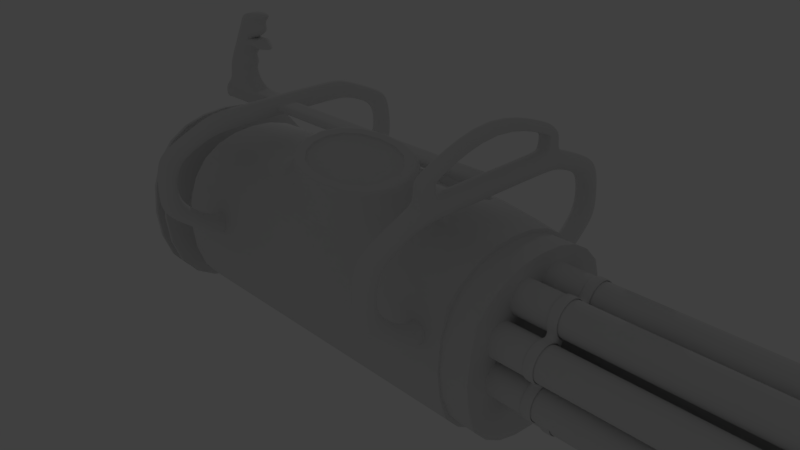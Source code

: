# Source: minigun.blend  (saved by Blender 2.77.0; exported with 4.5.12 LTS)
import bpy
from mathutils import Matrix  # noqa: F401  (used for matrix-valued properties, if any)

bpy.ops.wm.read_factory_settings(use_empty=True)
scene = bpy.context.scene
scene.name = 'Scene'

# ---- collections
col_collection_1 = bpy.data.collections.new('Collection 1'); scene.collection.children.link(col_collection_1)
col_collection_11 = bpy.data.collections.new('Collection 11'); scene.collection.children.link(col_collection_11)
col_collection_11.hide_render = True
col_collection_11.hide_viewport = True

# ---- world
world_world = bpy.data.worlds.new('World'); scene.world = world_world
world_world.color = (0.05088, 0.05088, 0.05088)
world_world.use_sun_shadow = False
world_world.sun_shadow_jitter_overblur = 0.0
world_world.cycles.sampling_method = 'MANUAL'

# ---- cameras
cam_camera = bpy.data.cameras.new('Camera')
cam_camera.clip_end = 100.0
cam_camera.lens = 35.0
cam_camera.sensor_width = 32.0
cam_camera.sensor_height = 18.0
cam_camera.ortho_scale = 7.314
cam_camera.dof.focus_distance = 0.0

# ---- lights
light_lamp = bpy.data.lights.new('Lamp', 'POINT')
light_lamp.transmission_factor = 0.0
light_lamp.cutoff_distance = 30.0
light_lamp.energy = 100.0
light_lamp.shadow_buffer_clip_start = 1.001
light_lamp.shadow_soft_size = 0.1
light_lamp.shadow_maximum_resolution = 0.006
light_lamp.use_absolute_resolution = True

# ---- meshes
me_cylinder_002 = bpy.data.meshes.new('Cylinder.002')
me_cylinder_002.from_pydata([(-0.6099, 0.4725, 8.013), (-0.5264, 0.4558, 8.013), (-0.4556, 0.4085, 8.013), (-0.4083, 0.3377, 8.013), (-0.3917, 0.2542, 8.013), (-0.4083, 0.1707, 8.013), (-0.4556, 0.09988, 8.013), (-0.5264, 0.05257, 8.013), (-0.6099, 0.03595, 8.013), (-0.6934, 0.05257, 8.013), (-0.7642, 0.09988, 8.013), (-0.8116, 0.1707, 8.013), (-0.8282, 0.2542, 8.013), (-0.8116, 0.3377, 8.013), (-0.7642, 0.4085, 8.013), (-0.6934, 0.4558, 8.013), (-0.2386, 0.8149, 8.013), (-0.1551, 0.7983, 8.013), (-0.0843, 0.751, 8.013), (-0.03699, 0.6802, 8.013), (-0.02038, 0.5966, 8.013), (-0.03699, 0.5131, 8.013), (-0.0843, 0.4423, 8.013), (-0.1551, 0.395, 8.013), (-0.2386, 0.3784, 8.013), (-0.3222, 0.395, 8.013), (-0.393, 0.4423, 8.013), (-0.4403, 0.5131, 8.013), (-0.4569, 0.5966, 8.013), (-0.4403, 0.6802, 8.013), (-0.393, 0.751, 8.013), (-0.3222, 0.7983, 8.013), (0.0, 0.8149, 8.013), (0.0, 0.7983, 8.013), (0.0, 0.751, 8.013), (0.0, 0.6802, 8.013), (0.0, 0.5966, 8.013), (0.0, 0.5131, 8.013), (0.0, 0.4423, 8.013), (0.0, 0.395, 8.013), (0.0, 0.3784, 8.013), (-0.3917, 0.0, 8.013), (-0.4083, 0.0, 8.013), (-0.4556, 0.0, 8.013), (-0.5264, 0.0, 8.013), (-0.6099, 0.0, 8.013), (-0.6934, 0.0, 8.013), (-0.7642, 0.0, 8.013), (-0.8116, 0.0, 8.013), (-0.8282, 0.0, 8.013), (0.0, 0.0, 8.013), (-0.9534, 0.254, 8.013), (-0.9337, 0.3533, 8.013), (-0.8774, 0.4375, 8.013), (-0.5264, 0.4558, 8.233), (-0.2526, 0.9206, 8.013), (-0.436, 0.8446, 8.013), (-0.3519, 0.9008, 8.013), (0.0, 0.9206, 8.013), (-0.9534, 0.0, 8.013), (-0.6099, 0.4725, 8.233), (-0.4556, 0.4085, 8.233), (-0.4083, 0.3377, 8.233), (-0.3917, 0.2542, 8.233), (-0.4083, 0.1707, 8.233), (-0.4556, 0.09988, 8.233), (-0.5264, 0.05257, 8.233), (-0.6099, 0.03595, 8.233), (-0.6934, 0.05257, 8.233), (-0.7642, 0.09988, 8.233), (-0.8116, 0.1707, 8.233), (-0.8282, 0.2542, 8.233), (-0.8116, 0.3377, 8.233), (-0.7642, 0.4085, 8.233), (-0.6934, 0.4558, 8.233), (-0.1551, 0.7983, 8.233), (-0.2386, 0.8149, 8.233), (-0.0843, 0.751, 8.233), (-0.03699, 0.6802, 8.233), (-0.02038, 0.5966, 8.233), (-0.03699, 0.5131, 8.233), (-0.0843, 0.4423, 8.233), (-0.1551, 0.395, 8.233), (-0.2386, 0.3784, 8.233), (-0.3222, 0.395, 8.233), (-0.393, 0.4423, 8.233), (-0.4403, 0.5131, 8.233), (-0.4569, 0.5966, 8.233), (-0.4403, 0.6802, 8.233), (-0.393, 0.751, 8.233), (-0.3222, 0.7983, 8.233), (0.0, 0.7983, 8.233), (0.0, 0.8149, 8.233), (0.0, 0.751, 8.233), (0.0, 0.6802, 8.233), (0.0, 0.5966, 8.233), (0.0, 0.5131, 8.233), (0.0, 0.4423, 8.233), (0.0, 0.395, 8.233), (0.0, 0.3784, 8.233), (-0.4083, 0.0, 8.233), (-0.3917, 0.0, 8.233), (-0.4556, 0.0, 8.233), (-0.5264, 0.0, 8.233), (-0.6099, 0.0, 8.233), (-0.6934, 0.0, 8.233), (-0.7642, 0.0, 8.233), (-0.8116, 0.0, 8.233), (-0.8282, 0.0, 8.233), (0.0, 0.0, 8.233), (-0.9337, 0.3533, 8.233), (-0.9534, 0.254, 8.233), (-0.8774, 0.4375, 8.233), (-0.3519, 0.9008, 8.233), (-0.436, 0.8446, 8.233), (-0.2526, 0.9206, 8.233), (0.0, 0.9206, 8.233), (-0.9534, 0.0, 8.233)], [], [(2, 1, 27, 26), (3, 2, 26, 25), (1, 0, 28, 27), (0, 15, 29, 28), (15, 14, 30, 29), (20, 19, 35, 36), (18, 17, 33, 34), (23, 22, 38, 39), (21, 20, 36, 37), (19, 18, 34, 35), (17, 16, 32, 33), (24, 23, 39, 40), (22, 21, 37, 38), (9, 8, 45, 46), (7, 6, 43, 44), (5, 4, 41, 42), (12, 11, 48, 49), (10, 9, 46, 47), (8, 7, 44, 45), (6, 5, 42, 43), (11, 10, 47, 48), (4, 3, 25, 24), (40, 41, 4, 24), (41, 40, 50), (61, 85, 86, 54), (13, 12, 51, 52), (31, 30, 56, 57), (49, 59, 51, 12), (14, 53, 56, 30), (14, 13, 52, 53), (16, 55, 58, 32), (16, 31, 57, 55), (62, 84, 85, 61), (54, 86, 87, 60), (60, 87, 88, 74), (74, 88, 89, 73), (79, 95, 94, 78), (77, 93, 91, 75), (82, 98, 97, 81), (80, 96, 95, 79), (78, 94, 93, 77), (75, 91, 92, 76), (83, 99, 98, 82), (81, 97, 96, 80), (68, 105, 104, 67), (66, 103, 102, 65), (64, 100, 101, 63), (71, 108, 107, 70), (69, 106, 105, 68), (67, 104, 103, 66), (65, 102, 100, 64), (70, 107, 106, 69), (63, 83, 84, 62), (99, 83, 63, 101), (101, 109, 99), (72, 110, 111, 71), (90, 113, 114, 89), (108, 71, 111, 117), (73, 89, 114, 112), (73, 112, 110, 72), (76, 92, 116, 115), (76, 115, 113, 90), (6, 7, 66, 65), (7, 8, 67, 66), (8, 9, 68, 67), (9, 10, 69, 68), (10, 11, 70, 69), (11, 12, 71, 70), (12, 13, 72, 71), (13, 14, 73, 72), (14, 15, 74, 73), (15, 0, 60, 74), (16, 17, 75, 76), (17, 18, 77, 75), (18, 19, 78, 77), (19, 20, 79, 78), (20, 21, 80, 79), (21, 22, 81, 80), (22, 23, 82, 81), (23, 24, 83, 82), (52, 51, 111, 110), (24, 25, 84, 83), (53, 52, 110, 112), (25, 26, 85, 84), (26, 27, 86, 85), (0, 1, 54, 60), (57, 56, 114, 113), (27, 28, 87, 86), (1, 2, 61, 54), (55, 57, 113, 115), (28, 29, 88, 87), (2, 3, 62, 61), (56, 53, 112, 114), (29, 30, 89, 88), (3, 4, 63, 62), (58, 55, 115, 116), (30, 31, 90, 89), (4, 5, 64, 63), (51, 59, 117, 111), (31, 16, 76, 90), (5, 6, 65, 64)])
me_cylinder_002.polygons.foreach_set('use_smooth', [True] * 101)
_k = set([(0, 1), (0, 15), (1, 2), (2, 3), (3, 4), (4, 5), (5, 6), (6, 7), (7, 8), (8, 9), (9, 10), (10, 11), (11, 12), (12, 13), (13, 14), (14, 15), (16, 17), (16, 31), (17, 18), (18, 19), (19, 20), (20, 21), (21, 22), (22, 23), (23, 24), (24, 25), (25, 26), (26, 27), (27, 28), (28, 29), (29, 30), (30, 31), (51, 52), (51, 59), (52, 53), (53, 56), (54, 60), (54, 61), (55, 57), (55, 58), (56, 57), (60, 74), (61, 62), (62, 63), (63, 64), (64, 65), (65, 66), (66, 67), (67, 68), (68, 69), (69, 70), (70, 71), (71, 72), (72, 73), (73, 74), (75, 76), (75, 77), (76, 90), (77, 78), (78, 79), (79, 80), (80, 81), (81, 82), (82, 83), (83, 84), (84, 85), (85, 86), (86, 87), (87, 88), (88, 89), (89, 90), (110, 111), (110, 112), (111, 117), (112, 114), (113, 114), (113, 115), (115, 116)])
me_cylinder_002.attributes.new('sharp_edge', 'BOOLEAN', 'EDGE').data.foreach_set('value', [ (min(e.vertices), max(e.vertices)) in _k for e in me_cylinder_002.edges])
me_cylinder_002.use_remesh_preserve_volume = False
me_cylinder_002.use_remesh_preserve_attributes = False
me_cylinder_002.use_mirror_vertex_groups = False
me_cylinder_002.update()
me_cylinder_001 = bpy.data.meshes.new('Cylinder.001')
me_cylinder_001.from_pydata([(-0.7642, 0.4085, 1.744), (-0.8282, 0.2542, 1.744), (-0.8116, 0.3377, 1.744), (-0.8116, 0.1707, 1.744), (-0.6934, 0.05257, 1.744), (-0.7642, 0.09988, 1.744), (-0.6099, 0.03595, 1.744), (-0.4556, 0.09988, 1.744), (-0.5264, 0.05257, 1.744), (-0.4083, 0.1707, 1.744), (-0.4083, 0.3377, 1.744), (-0.3917, 0.2542, 1.744), (-0.4556, 0.4085, 1.744), (-0.5264, 0.4558, 1.744), (-0.6099, 0.4725, 1.744), (-0.6934, 0.4558, 1.744), (-0.393, 0.751, 1.744), (-0.4569, 0.5966, 1.744), (-0.4403, 0.6802, 1.744), (-0.4403, 0.5131, 1.744), (-0.3222, 0.395, 1.744), (-0.393, 0.4423, 1.744), (-0.2386, 0.3784, 1.744), (-0.0843, 0.4423, 1.744), (-0.1551, 0.395, 1.744), (-0.03699, 0.5131, 1.744), (-0.03699, 0.6802, 1.744), (-0.02038, 0.5966, 1.744), (-0.0843, 0.751, 1.744), (-0.1551, 0.7983, 1.744), (-0.2386, 0.8149, 1.744), (-0.3222, 0.7983, 1.744), (-0.7642, 0.4085, 1.611), (-0.8282, 0.2542, 1.611), (-0.8116, 0.3377, 1.611), (-0.8116, 0.1707, 1.611), (-0.6934, 0.05257, 1.611), (-0.7642, 0.09988, 1.611), (-0.6099, 0.03595, 1.611), (-0.4556, 0.09988, 1.611), (-0.5264, 0.05257, 1.611), (-0.4083, 0.1707, 1.611), (-0.4083, 0.3377, 1.611), (-0.3917, 0.2542, 1.611), (-0.4556, 0.4085, 1.611), (-0.5264, 0.4558, 1.611), (-0.6099, 0.4725, 1.611), (-0.6934, 0.4558, 1.611), (-0.393, 0.751, 1.609), (-0.4569, 0.5966, 1.609), (-0.4403, 0.6802, 1.609), (-0.4403, 0.5131, 1.609), (-0.3222, 0.395, 1.609), (-0.393, 0.4423, 1.609), (-0.2386, 0.3784, 1.609), (-0.0843, 0.4423, 1.609), (-0.1551, 0.395, 1.609), (-0.03699, 0.5131, 1.609), (-0.03699, 0.6802, 1.609), (-0.02038, 0.5966, 1.609), (-0.0843, 0.751, 1.609), (-0.1551, 0.7983, 1.609), (-0.2386, 0.8149, 1.609), (-0.3222, 0.7983, 1.609), (-0.6099, 0.4937, 1.604), (-0.6099, 0.4937, 1.75), (-0.7016, 0.4755, 1.604), (-0.7016, 0.4755, 1.75), (-0.7793, 0.4236, 1.75), (-0.8312, 0.3459, 1.75), (-0.8494, 0.2542, 1.75), (-0.8312, 0.1625, 1.75), (-0.7793, 0.08484, 1.75), (-0.7016, 0.03291, 1.75), (-0.6099, 0.01468, 1.75), (-0.5183, 0.03291, 1.75), (-0.4405, 0.08484, 1.75), (-0.3886, 0.1625, 1.75), (-0.3704, 0.2542, 1.75), (-0.3886, 0.3459, 1.75), (-0.4405, 0.4236, 1.75), (-0.5183, 0.4755, 1.75), (-0.2386, 0.8362, 1.603), (-0.2386, 0.8362, 1.75), (-0.3303, 0.8179, 1.603), (-0.3303, 0.8179, 1.75), (-0.408, 0.766, 1.75), (-0.4599, 0.6883, 1.75), (-0.4782, 0.5966, 1.75), (-0.4599, 0.505, 1.75), (-0.408, 0.4273, 1.75), (-0.3303, 0.3754, 1.75), (-0.2386, 0.3571, 1.75), (-0.147, 0.3754, 1.75), (-0.06926, 0.4273, 1.75), (-0.01734, 0.505, 1.75), (0.0008908, 0.5966, 1.75), (-0.01734, 0.6883, 1.75), (-0.06926, 0.766, 1.75), (-0.147, 0.8179, 1.75), (-0.7793, 0.4236, 1.604), (-0.8494, 0.2542, 1.604), (-0.8312, 0.3459, 1.604), (-0.8312, 0.1625, 1.604), (-0.7016, 0.03291, 1.604), (-0.7793, 0.08484, 1.604), (-0.6099, 0.01468, 1.604), (-0.4405, 0.08484, 1.604), (-0.5183, 0.03291, 1.604), (-0.3886, 0.1625, 1.604), (-0.3886, 0.3459, 1.604), (-0.3704, 0.2542, 1.604), (-0.4405, 0.4236, 1.604), (-0.5183, 0.4755, 1.604), (-0.408, 0.766, 1.603), (-0.4782, 0.5966, 1.603), (-0.4599, 0.6883, 1.603), (-0.4599, 0.505, 1.603), (-0.3303, 0.3754, 1.603), (-0.408, 0.4273, 1.603), (-0.2386, 0.3571, 1.603), (-0.06926, 0.4273, 1.603), (-0.147, 0.3754, 1.603), (-0.01734, 0.505, 1.603), (-0.01734, 0.6883, 1.603), (0.0008908, 0.5966, 1.603), (-0.06926, 0.766, 1.603), (-0.147, 0.8179, 1.603), (-0.393, 0.3652, 1.744), (-0.4403, 0.436, 1.744), (-0.4403, 0.436, 1.609), (-0.393, 0.3652, 1.609), (-0.6099, 0.0, 1.75), (-0.7016, 0.0, 1.75), (-0.5183, 0.0, 1.75), (-0.7016, 0.0, 1.604), (-0.6099, 0.0, 1.604), (-0.5183, 0.0, 1.604), (0.0, 0.5966, 1.75), (0.0, 0.505, 1.75), (0.0, 0.6883, 1.75), (0.0, 0.505, 1.603), (0.0, 0.6883, 1.603), (0.0, 0.5966, 1.603), (-0.7642, 0.4085, 5.109), (-0.8282, 0.2542, 5.109), (-0.8116, 0.3377, 5.109), (-0.8116, 0.1707, 5.109), (-0.6934, 0.05257, 5.109), (-0.7642, 0.09988, 5.109), (-0.6099, 0.03595, 5.109), (-0.4556, 0.09988, 5.109), (-0.5264, 0.05257, 5.109), (-0.4083, 0.1707, 5.109), (-0.4083, 0.3377, 5.109), (-0.3917, 0.2542, 5.109), (-0.4556, 0.4085, 5.109), (-0.5264, 0.4558, 5.109), (-0.6099, 0.4725, 5.109), (-0.6934, 0.4558, 5.109), (-0.393, 0.751, 5.109), (-0.4569, 0.5966, 5.109), (-0.4403, 0.6802, 5.109), (-0.4403, 0.5131, 5.109), (-0.3222, 0.395, 5.109), (-0.393, 0.4423, 5.109), (-0.2386, 0.3784, 5.109), (-0.0843, 0.4423, 5.109), (-0.1551, 0.395, 5.109), (-0.03699, 0.5131, 5.109), (-0.03699, 0.6802, 5.109), (-0.02038, 0.5966, 5.109), (-0.0843, 0.751, 5.109), (-0.1551, 0.7983, 5.109), (-0.2386, 0.8149, 5.109), (-0.3222, 0.7983, 5.109), (-0.7642, 0.4085, 4.976), (-0.8282, 0.2542, 4.976), (-0.8116, 0.3377, 4.976), (-0.8116, 0.1707, 4.976), (-0.6934, 0.05257, 4.976), (-0.7642, 0.09988, 4.976), (-0.6099, 0.03595, 4.976), (-0.4556, 0.09988, 4.976), (-0.5264, 0.05257, 4.976), (-0.4083, 0.1707, 4.976), (-0.4083, 0.3377, 4.976), (-0.3917, 0.2542, 4.976), (-0.4556, 0.4085, 4.976), (-0.5264, 0.4558, 4.976), (-0.6099, 0.4725, 4.976), (-0.6934, 0.4558, 4.976), (-0.393, 0.751, 4.975), (-0.4569, 0.5966, 4.975), (-0.4403, 0.6802, 4.975), (-0.4403, 0.5131, 4.975), (-0.3222, 0.395, 4.975), (-0.393, 0.4423, 4.975), (-0.2386, 0.3784, 4.975), (-0.0843, 0.4423, 4.975), (-0.1551, 0.395, 4.975), (-0.03699, 0.5131, 4.975), (-0.03699, 0.6802, 4.975), (-0.02038, 0.5966, 4.975), (-0.0843, 0.751, 4.975), (-0.1551, 0.7983, 4.975), (-0.2386, 0.8149, 4.975), (-0.3222, 0.7983, 4.975), (-0.6099, 0.4937, 4.97), (-0.6099, 0.4937, 5.116), (-0.7016, 0.4755, 4.97), (-0.7016, 0.4755, 5.116), (-0.7793, 0.4236, 5.116), (-0.8312, 0.3459, 5.116), (-0.8494, 0.2542, 5.116), (-0.8312, 0.1625, 5.116), (-0.7793, 0.08484, 5.116), (-0.7016, 0.03291, 5.116), (-0.6099, 0.01468, 5.116), (-0.5183, 0.03291, 5.116), (-0.4405, 0.08484, 5.116), (-0.3886, 0.1625, 5.116), (-0.3704, 0.2542, 5.116), (-0.3886, 0.3459, 5.116), (-0.4405, 0.4236, 5.116), (-0.5183, 0.4755, 5.116), (-0.2386, 0.8362, 4.968), (-0.2386, 0.8362, 5.116), (-0.3303, 0.8179, 4.968), (-0.3303, 0.8179, 5.116), (-0.408, 0.766, 5.116), (-0.4599, 0.6883, 5.116), (-0.4782, 0.5966, 5.116), (-0.4599, 0.505, 5.116), (-0.408, 0.4273, 5.116), (-0.3303, 0.3754, 5.116), (-0.2386, 0.3571, 5.116), (-0.147, 0.3754, 5.116), (-0.06926, 0.4273, 5.116), (-0.01734, 0.505, 5.116), (0.0, 0.5966, 5.116), (-0.01734, 0.6883, 5.116), (-0.06926, 0.766, 5.116), (-0.147, 0.8179, 5.116), (-0.7793, 0.4236, 4.97), (-0.8494, 0.2542, 4.97), (-0.8312, 0.3459, 4.97), (-0.8312, 0.1625, 4.97), (-0.7016, 0.03291, 4.97), (-0.7793, 0.08484, 4.97), (-0.6099, 0.01468, 4.97), (-0.4405, 0.08484, 4.97), (-0.5183, 0.03291, 4.97), (-0.3886, 0.1625, 4.97), (-0.3886, 0.3459, 4.97), (-0.3704, 0.2542, 4.97), (-0.4405, 0.4236, 4.97), (-0.5183, 0.4755, 4.97), (-0.408, 0.766, 4.968), (-0.4782, 0.5966, 4.968), (-0.4599, 0.6883, 4.968), (-0.4599, 0.505, 4.968), (-0.3303, 0.3754, 4.968), (-0.408, 0.4273, 4.968), (-0.2386, 0.3571, 4.968), (-0.06926, 0.4273, 4.968), (-0.147, 0.3754, 4.968), (-0.01734, 0.505, 4.968), (-0.01734, 0.6883, 4.968), (0.0, 0.5966, 4.968), (-0.06926, 0.766, 4.968), (-0.147, 0.8179, 4.968), (-0.393, 0.3652, 5.109), (-0.4403, 0.436, 5.109), (-0.4403, 0.436, 4.975), (-0.393, 0.3652, 4.975), (-0.6099, 0.0, 5.116), (-0.7016, 0.0, 5.116), (-0.5183, 0.0, 5.116), (-0.7016, 0.0, 4.97), (-0.6099, 0.0, 4.97), (-0.5183, 0.0, 4.97), (0.0, 0.5966, 5.116), (0.0, 0.505, 5.116), (0.0, 0.6883, 5.116), (0.0, 0.505, 4.968), (0.0, 0.6883, 4.968), (0.0, 0.5966, 4.968)], [], [(32, 47, 15, 0), (34, 32, 0, 2), (33, 34, 2, 1), (35, 33, 1, 3), (37, 35, 3, 5), (36, 37, 5, 4), (38, 36, 4, 6), (40, 38, 6, 8), (39, 40, 8, 7), (41, 39, 7, 9), (43, 41, 9, 11), (42, 43, 11, 10), (44, 42, 10, 12), (45, 44, 12, 13), (47, 46, 14, 15), (46, 45, 13, 14), (48, 63, 31, 16), (50, 48, 16, 18), (49, 50, 18, 17), (51, 49, 17, 19), (75, 74, 132, 134), (52, 53, 21, 20), (54, 52, 20, 22), (56, 54, 22, 24), (55, 56, 24, 23), (57, 55, 23, 25), (59, 57, 25, 27), (58, 59, 27, 26), (60, 58, 26, 28), (61, 60, 28, 29), (63, 62, 30, 31), (62, 61, 29, 30), (100, 68, 67, 66), (102, 69, 68, 100), (101, 70, 69, 102), (103, 71, 70, 101), (105, 72, 71, 103), (104, 73, 72, 105), (21, 53, 131, 128), (53, 51, 130, 131), (107, 76, 75, 108), (109, 77, 76, 107), (111, 78, 77, 109), (110, 79, 78, 111), (66, 67, 65, 64), (64, 65, 81, 113), (114, 86, 85, 84), (116, 87, 86, 114), (115, 88, 87, 116), (117, 89, 88, 115), (120, 92, 91, 118), (122, 93, 92, 120), (121, 94, 93, 122), (123, 95, 94, 121), (97, 96, 138, 140), (123, 125, 143, 141), (126, 98, 97, 124), (127, 99, 98, 126), (84, 85, 83, 82), (82, 83, 99, 127), (18, 16, 86, 87), (17, 18, 87, 88), (19, 17, 88, 89), (45, 46, 64, 113), (21, 19, 89, 90), (46, 47, 66, 64), (20, 21, 90, 91), (44, 45, 113, 112), (22, 20, 91, 92), (42, 44, 112, 110), (24, 22, 92, 93), (61, 62, 82, 127), (43, 42, 110, 111), (23, 24, 93, 94), (0, 15, 67, 68), (62, 63, 84, 82), (41, 43, 111, 109), (25, 23, 94, 95), (2, 0, 68, 69), (60, 61, 127, 126), (39, 41, 109, 107), (27, 25, 95, 96), (1, 2, 69, 70), (58, 60, 126, 124), (40, 39, 107, 108), (26, 27, 96, 97), (3, 1, 70, 71), (59, 58, 124, 125), (38, 40, 108, 106), (28, 26, 97, 98), (5, 3, 71, 72), (57, 59, 125, 123), (36, 38, 106, 104), (29, 28, 98, 99), (4, 5, 72, 73), (55, 57, 123, 121), (37, 36, 104, 105), (31, 30, 83, 85), (6, 4, 73, 74), (56, 55, 121, 122), (35, 37, 105, 103), (30, 29, 99, 83), (8, 6, 74, 75), (54, 56, 122, 120), (33, 35, 103, 101), (7, 8, 75, 76), (52, 54, 120, 118), (34, 33, 101, 102), (9, 7, 76, 77), (53, 52, 118, 119), (32, 34, 102, 100), (11, 9, 77, 78), (51, 53, 119, 117), (47, 32, 100, 66), (10, 11, 78, 79), (49, 51, 117, 115), (12, 10, 79, 80), (50, 49, 115, 116), (13, 12, 80, 81), (48, 50, 116, 114), (15, 14, 65, 67), (63, 48, 114, 84), (14, 13, 81, 65), (16, 31, 85, 86), (80, 90, 89, 81), (81, 89, 117, 113), (113, 117, 119, 112), (112, 119, 118, 110), (110, 118, 91, 79), (79, 91, 90, 80), (95, 123, 141, 139), (73, 104, 135, 133), (106, 108, 137, 136), (19, 21, 128, 129), (108, 75, 134, 137), (104, 106, 136, 135), (51, 19, 129, 130), (74, 73, 133, 132), (125, 124, 142, 143), (96, 95, 139, 138), (124, 97, 140, 142), (176, 191, 159, 144), (178, 176, 144, 146), (177, 178, 146, 145), (179, 177, 145, 147), (181, 179, 147, 149), (180, 181, 149, 148), (182, 180, 148, 150), (184, 182, 150, 152), (183, 184, 152, 151), (185, 183, 151, 153), (187, 185, 153, 155), (186, 187, 155, 154), (188, 186, 154, 156), (189, 188, 156, 157), (191, 190, 158, 159), (190, 189, 157, 158), (192, 207, 175, 160), (194, 192, 160, 162), (193, 194, 162, 161), (195, 193, 161, 163), (219, 218, 276, 278), (196, 197, 165, 164), (198, 196, 164, 166), (200, 198, 166, 168), (199, 200, 168, 167), (201, 199, 167, 169), (203, 201, 169, 171), (202, 203, 171, 170), (204, 202, 170, 172), (205, 204, 172, 173), (207, 206, 174, 175), (206, 205, 173, 174), (244, 212, 211, 210), (246, 213, 212, 244), (245, 214, 213, 246), (247, 215, 214, 245), (249, 216, 215, 247), (248, 217, 216, 249), (165, 197, 275, 272), (197, 195, 274, 275), (251, 220, 219, 252), (253, 221, 220, 251), (255, 222, 221, 253), (254, 223, 222, 255), (210, 211, 209, 208), (208, 209, 225, 257), (258, 230, 229, 228), (260, 231, 230, 258), (259, 232, 231, 260), (261, 233, 232, 259), (264, 236, 235, 262), (266, 237, 236, 264), (265, 238, 237, 266), (267, 239, 238, 265), (241, 240, 282, 284), (267, 269, 287, 285), (270, 242, 241, 268), (271, 243, 242, 270), (228, 229, 227, 226), (226, 227, 243, 271), (162, 160, 230, 231), (161, 162, 231, 232), (163, 161, 232, 233), (189, 190, 208, 257), (165, 163, 233, 234), (190, 191, 210, 208), (164, 165, 234, 235), (188, 189, 257, 256), (166, 164, 235, 236), (186, 188, 256, 254), (168, 166, 236, 237), (205, 206, 226, 271), (187, 186, 254, 255), (167, 168, 237, 238), (144, 159, 211, 212), (206, 207, 228, 226), (185, 187, 255, 253), (169, 167, 238, 239), (146, 144, 212, 213), (204, 205, 271, 270), (183, 185, 253, 251), (171, 169, 239, 240), (145, 146, 213, 214), (202, 204, 270, 268), (184, 183, 251, 252), (170, 171, 240, 241), (147, 145, 214, 215), (203, 202, 268, 269), (182, 184, 252, 250), (172, 170, 241, 242), (149, 147, 215, 216), (201, 203, 269, 267), (180, 182, 250, 248), (173, 172, 242, 243), (148, 149, 216, 217), (199, 201, 267, 265), (181, 180, 248, 249), (175, 174, 227, 229), (150, 148, 217, 218), (200, 199, 265, 266), (179, 181, 249, 247), (174, 173, 243, 227), (152, 150, 218, 219), (198, 200, 266, 264), (177, 179, 247, 245), (151, 152, 219, 220), (196, 198, 264, 262), (178, 177, 245, 246), (153, 151, 220, 221), (197, 196, 262, 263), (176, 178, 246, 244), (155, 153, 221, 222), (195, 197, 263, 261), (191, 176, 244, 210), (154, 155, 222, 223), (193, 195, 261, 259), (156, 154, 223, 224), (194, 193, 259, 260), (157, 156, 224, 225), (192, 194, 260, 258), (159, 158, 209, 211), (207, 192, 258, 228), (158, 157, 225, 209), (160, 175, 229, 230), (224, 234, 233, 225), (225, 233, 261, 257), (257, 261, 263, 256), (256, 263, 262, 254), (254, 262, 235, 223), (223, 235, 234, 224), (239, 267, 285, 283), (217, 248, 279, 277), (250, 252, 281, 280), (163, 165, 272, 273), (252, 219, 278, 281), (248, 250, 280, 279), (195, 163, 273, 274), (218, 217, 277, 276), (269, 268, 286, 287), (240, 239, 283, 282), (268, 241, 284, 286)])
me_cylinder_001.polygons.foreach_set('use_smooth', [True] * 282)
me_cylinder_001.use_remesh_preserve_volume = False
me_cylinder_001.use_remesh_preserve_attributes = False
me_cylinder_001.use_mirror_vertex_groups = False
me_cylinder_001.update()
me_cylinder = bpy.data.meshes.new('Cylinder')
me_cylinder.from_pydata([(-0.6099, 0.2542, 0.2182), (-0.5444, 0.4124, 0.7895), (-0.6099, 0.4725, 0.2182), (-0.7642, 0.4085, 0.2988), (-0.5264, 0.4558, 0.2182), (-0.8116, 0.3377, 0.2988), (-0.4556, 0.4085, 0.2182), (-0.8282, 0.2542, 0.2988), (-0.4083, 0.3377, 0.2182), (-0.8116, 0.1707, 0.2988), (-0.3917, 0.2542, 0.2182), (-0.7642, 0.09988, 0.2988), (-0.4083, 0.1707, 0.2182), (-0.6934, 0.05257, 0.2988), (-0.4556, 0.09988, 0.2182), (-0.6099, 0.03595, 0.2988), (-0.5264, 0.05257, 0.2182), (-0.5264, 0.05257, 0.2988), (-0.6099, 0.03595, 0.2182), (-0.4556, 0.09988, 0.2988), (-0.6934, 0.05257, 0.2182), (-0.4083, 0.1707, 0.2988), (-0.7642, 0.09988, 0.2182), (-0.3917, 0.2542, 0.2988), (-0.8116, 0.1707, 0.2182), (-0.4083, 0.3377, 0.2988), (-0.8282, 0.2542, 0.2182), (-0.4556, 0.4085, 0.2988), (-0.8116, 0.3377, 0.2182), (-0.6934, 0.4558, 0.2988), (-0.7642, 0.4085, 0.2182), (-0.5264, 0.4558, 0.2988), (-0.6934, 0.4558, 0.2182), (-0.6099, 0.4725, 0.2988), (-0.6099, 0.4725, 8.796), (-0.6099, 0.4653, 8.803), (-0.5291, 0.4493, 8.803), (-0.5264, 0.4558, 8.796), (-0.4606, 0.4035, 8.803), (-0.4556, 0.4085, 8.796), (-0.4149, 0.335, 8.803), (-0.4083, 0.3377, 8.796), (-0.3988, 0.2542, 8.803), (-0.3917, 0.2542, 8.796), (-0.4149, 0.1734, 8.803), (-0.4083, 0.1707, 8.796), (-0.4606, 0.1049, 8.803), (-0.4556, 0.09988, 8.796), (-0.5291, 0.05915, 8.803), (-0.5264, 0.05257, 8.796), (-0.6099, 0.04308, 8.803), (-0.6099, 0.03595, 8.796), (-0.6907, 0.05915, 8.803), (-0.6934, 0.05257, 8.796), (-0.7592, 0.1049, 8.803), (-0.7642, 0.09988, 8.796), (-0.805, 0.1734, 8.803), (-0.8116, 0.1707, 8.796), (-0.821, 0.2542, 8.803), (-0.8282, 0.2542, 8.796), (-0.805, 0.335, 8.803), (-0.8116, 0.3377, 8.796), (-0.7592, 0.4035, 8.803), (-0.7642, 0.4085, 8.796), (-0.6907, 0.4493, 8.803), (-0.6934, 0.4558, 8.796), (-0.2386, 0.5966, 0.2182), (-0.6099, 0.4254, 0.7895), (-0.2386, 0.8149, 0.2182), (-0.393, 0.751, 0.2988), (-0.1551, 0.7983, 0.2182), (-0.4403, 0.6802, 0.2988), (-0.0843, 0.751, 0.2182), (-0.4569, 0.5966, 0.2988), (-0.03699, 0.6802, 0.2182), (-0.4403, 0.5131, 0.2988), (-0.02038, 0.5966, 0.2182), (-0.393, 0.4423, 0.2988), (-0.03699, 0.5131, 0.2182), (-0.3222, 0.395, 0.2988), (-0.0843, 0.4423, 0.2182), (-0.2386, 0.3784, 0.2988), (-0.1551, 0.395, 0.2182), (-0.1551, 0.395, 0.2988), (-0.2386, 0.3784, 0.2182), (-0.0843, 0.4423, 0.2988), (-0.3222, 0.395, 0.2182), (-0.03699, 0.5131, 0.2988), (-0.393, 0.4423, 0.2182), (-0.02038, 0.5966, 0.2988), (-0.4403, 0.5131, 0.2182), (-0.03699, 0.6802, 0.2988), (-0.4569, 0.5966, 0.2182), (-0.0843, 0.751, 0.2988), (-0.4403, 0.6802, 0.2182), (-0.3222, 0.7983, 0.2988), (-0.393, 0.751, 0.2182), (-0.1551, 0.7983, 0.2988), (-0.3222, 0.7983, 0.2182), (-0.2386, 0.8149, 0.2988), (-0.2386, 0.8149, 8.796), (-0.2386, 0.8078, 8.803), (-0.1578, 0.7917, 8.803), (-0.1551, 0.7983, 8.796), (-0.08934, 0.7459, 8.803), (-0.0843, 0.751, 8.796), (-0.04358, 0.6774, 8.803), (-0.03699, 0.6802, 8.796), (-0.0275, 0.5966, 8.803), (-0.02038, 0.5966, 8.796), (-0.04358, 0.5159, 8.803), (-0.03699, 0.5131, 8.796), (-0.08934, 0.4474, 8.803), (-0.0843, 0.4423, 8.796), (-0.1578, 0.4016, 8.803), (-0.1551, 0.395, 8.796), (-0.2386, 0.3855, 8.803), (-0.2386, 0.3784, 8.796), (-0.3194, 0.4016, 8.803), (-0.3222, 0.395, 8.796), (-0.3879, 0.4474, 8.803), (-0.393, 0.4423, 8.796), (-0.4337, 0.5159, 8.803), (-0.4403, 0.5131, 8.796), (-0.4498, 0.5966, 8.803), (-0.4569, 0.5966, 8.796), (-0.4337, 0.6774, 8.803), (-0.4403, 0.6802, 8.796), (-0.3879, 0.7459, 8.803), (-0.393, 0.751, 8.796), (-0.3194, 0.7917, 8.803), (-0.3222, 0.7983, 8.796), (-0.7642, 0.4085, 1.744), (-0.8282, 0.2542, 1.744), (-0.8116, 0.3377, 1.744), (-0.8116, 0.1707, 1.744), (-0.6934, 0.05257, 1.744), (-0.7642, 0.09988, 1.744), (-0.6099, 0.03595, 1.744), (-0.4556, 0.09988, 1.744), (-0.5264, 0.05257, 1.744), (-0.4083, 0.1707, 1.744), (-0.4083, 0.3377, 1.744), (-0.3917, 0.2542, 1.744), (-0.4556, 0.4085, 1.744), (-0.5264, 0.4558, 1.744), (-0.6099, 0.4725, 1.744), (-0.6934, 0.4558, 1.744), (-0.393, 0.751, 1.744), (-0.4569, 0.5966, 1.744), (-0.4403, 0.6802, 1.744), (-0.4403, 0.5131, 1.744), (-0.3222, 0.395, 1.744), (-0.393, 0.4423, 1.744), (-0.2386, 0.3784, 1.744), (-0.0843, 0.4423, 1.744), (-0.1551, 0.395, 1.744), (-0.03699, 0.5131, 1.744), (-0.03699, 0.6802, 1.744), (-0.02038, 0.5966, 1.744), (-0.0843, 0.751, 1.744), (-0.1551, 0.7983, 1.744), (-0.2386, 0.8149, 1.744), (-0.3222, 0.7983, 1.744), (-0.7642, 0.4085, 1.611), (-0.8282, 0.2542, 1.611), (-0.8116, 0.3377, 1.611), (-0.8116, 0.1707, 1.611), (-0.6934, 0.05257, 1.611), (-0.7642, 0.09988, 1.611), (-0.6099, 0.03595, 1.611), (-0.4556, 0.09988, 1.611), (-0.5264, 0.05257, 1.611), (-0.4083, 0.1707, 1.611), (-0.4083, 0.3377, 1.611), (-0.3917, 0.2542, 1.611), (-0.4556, 0.4085, 1.611), (-0.5264, 0.4558, 1.611), (-0.6099, 0.4725, 1.611), (-0.6934, 0.4558, 1.611), (-0.393, 0.751, 1.609), (-0.4569, 0.5966, 1.609), (-0.4403, 0.6802, 1.609), (-0.4403, 0.5131, 1.609), (-0.3222, 0.395, 1.609), (-0.393, 0.4423, 1.609), (-0.2386, 0.3784, 1.609), (-0.0843, 0.4423, 1.609), (-0.1551, 0.395, 1.609), (-0.03699, 0.5131, 1.609), (-0.03699, 0.6802, 1.609), (-0.02038, 0.5966, 1.609), (-0.0843, 0.751, 1.609), (-0.1551, 0.7983, 1.609), (-0.2386, 0.8149, 1.609), (-0.3222, 0.7983, 1.609), (-0.6099, 0.4254, 8.803), (-0.5444, 0.4124, 8.803), (-0.4889, 0.3752, 8.803), (-0.4518, 0.3197, 8.803), (-0.4387, 0.2542, 8.803), (-0.4518, 0.1887, 8.803), (-0.4889, 0.1332, 8.803), (-0.5444, 0.09605, 8.803), (-0.6099, 0.08302, 8.803), (-0.6754, 0.09605, 8.803), (-0.731, 0.1332, 8.803), (-0.7681, 0.1887, 8.803), (-0.7811, 0.2542, 8.803), (-0.7681, 0.3197, 8.803), (-0.731, 0.3752, 8.803), (-0.6754, 0.4124, 8.803), (-0.2386, 0.7678, 8.803), (-0.1731, 0.7548, 8.803), (-0.1176, 0.7177, 8.803), (-0.08048, 0.6622, 8.803), (-0.06744, 0.5966, 8.803), (-0.08048, 0.5311, 8.803), (-0.1176, 0.4756, 8.803), (-0.1731, 0.4385, 8.803), (-0.2386, 0.4255, 8.803), (-0.3041, 0.4385, 8.803), (-0.3597, 0.4756, 8.803), (-0.3968, 0.5311, 8.803), (-0.4098, 0.5966, 8.803), (-0.3968, 0.6622, 8.803), (-0.3597, 0.7177, 8.803), (-0.3041, 0.7548, 8.803), (-0.4889, 0.3752, 0.7895), (-0.4518, 0.3197, 0.7895), (-0.4387, 0.2542, 0.7895), (-0.4518, 0.1887, 0.7895), (-0.4889, 0.1332, 0.7895), (-0.5444, 0.09605, 0.7895), (-0.6099, 0.08302, 0.7895), (-0.6754, 0.09605, 0.7895), (-0.731, 0.1332, 0.7895), (-0.7681, 0.1887, 0.7895), (-0.7811, 0.2542, 0.7895), (-0.7681, 0.3197, 0.7895), (-0.731, 0.3752, 0.7895), (-0.6754, 0.4124, 0.7895), (-0.6099, 0.2542, 0.7895), (-0.2386, 0.7678, 0.7895), (-0.1731, 0.7548, 0.7895), (-0.1176, 0.7177, 0.7895), (-0.08048, 0.6622, 0.7895), (-0.06745, 0.5966, 0.7895), (-0.08048, 0.5311, 0.7895), (-0.1176, 0.4756, 0.7895), (-0.1731, 0.4385, 0.7895), (-0.2386, 0.4255, 0.7895), (-0.3041, 0.4385, 0.7895), (-0.3597, 0.4756, 0.7895), (-0.3968, 0.5311, 0.7895), (-0.4098, 0.5966, 0.7895), (-0.3968, 0.6622, 0.7895), (-0.3597, 0.7177, 0.7895), (-0.3041, 0.7548, 0.7895), (-0.2386, 0.5966, 0.7895)], [], [(0, 2, 4), (146, 34, 37, 145), (147, 65, 34, 146), (0, 4, 6), (145, 37, 39, 144), (122, 120, 222, 223), (0, 6, 8), (144, 39, 41, 142), (104, 102, 213, 214), (0, 8, 10), (142, 41, 43, 143), (62, 60, 209, 210), (0, 10, 12), (143, 43, 45, 141), (44, 42, 200, 201), (0, 12, 14), (141, 45, 47, 139), (130, 128, 226, 227), (0, 14, 16), (139, 47, 49, 140), (112, 110, 217, 218), (0, 16, 18), (140, 49, 51, 138), (52, 50, 204, 205), (0, 18, 20), (138, 51, 53, 136), (120, 118, 221, 222), (0, 20, 22), (136, 53, 55, 137), (102, 101, 212, 213), (0, 22, 24), (137, 55, 57, 135), (60, 58, 208, 209), (0, 24, 26), (135, 57, 59, 133), (42, 40, 199, 200), (0, 26, 28), (133, 59, 61, 134), (128, 126, 225, 226), (0, 28, 30), (134, 61, 63, 132), (110, 108, 216, 217), (0, 30, 32), (132, 63, 65, 147), (30, 3, 29, 32), (0, 32, 2), (50, 48, 203, 204), (118, 116, 220, 221), (37, 34, 35, 36), (39, 37, 36, 38), (41, 39, 38, 40), (43, 41, 40, 42), (45, 43, 42, 44), (47, 45, 44, 46), (49, 47, 46, 48), (51, 49, 48, 50), (53, 51, 50, 52), (55, 53, 52, 54), (57, 55, 54, 56), (59, 57, 56, 58), (61, 59, 58, 60), (63, 61, 60, 62), (65, 63, 62, 64), (34, 65, 64, 35), (58, 56, 207, 208), (28, 5, 3, 30), (26, 7, 5, 28), (24, 9, 7, 26), (22, 11, 9, 24), (20, 13, 11, 22), (18, 15, 13, 20), (16, 17, 15, 18), (14, 19, 17, 16), (12, 21, 19, 14), (10, 23, 21, 12), (8, 25, 23, 10), (6, 27, 25, 8), (4, 31, 27, 6), (32, 29, 33, 2), (2, 33, 31, 4), (66, 68, 70), (162, 100, 103, 161), (163, 131, 100, 162), (66, 70, 72), (161, 103, 105, 160), (40, 38, 198, 199), (66, 72, 74), (160, 105, 107, 158), (126, 124, 224, 225), (66, 74, 76), (158, 107, 109, 159), (108, 106, 215, 216), (66, 76, 78), (159, 109, 111, 157), (48, 46, 202, 203), (66, 78, 80), (157, 111, 113, 155), (116, 114, 219, 220), (66, 80, 82), (155, 113, 115, 156), (35, 64, 211, 196), (66, 82, 84), (156, 115, 117, 154), (56, 54, 206, 207), (66, 84, 86), (154, 117, 119, 152), (38, 36, 197, 198), (66, 86, 88), (152, 119, 121, 153), (124, 122, 223, 224), (66, 88, 90), (153, 121, 123, 151), (106, 104, 214, 215), (66, 90, 92), (151, 123, 125, 149), (64, 62, 210, 211), (66, 92, 94), (149, 125, 127, 150), (46, 44, 201, 202), (66, 94, 96), (150, 127, 129, 148), (114, 112, 218, 219), (66, 96, 98), (148, 129, 131, 163), (96, 69, 95, 98), (66, 98, 68), (101, 130, 227, 212), (54, 52, 205, 206), (103, 100, 101, 102), (105, 103, 102, 104), (107, 105, 104, 106), (109, 107, 106, 108), (111, 109, 108, 110), (113, 111, 110, 112), (115, 113, 112, 114), (117, 115, 114, 116), (119, 117, 116, 118), (121, 119, 118, 120), (123, 121, 120, 122), (125, 123, 122, 124), (127, 125, 124, 126), (129, 127, 126, 128), (131, 129, 128, 130), (100, 131, 130, 101), (36, 35, 196, 197), (94, 71, 69, 96), (92, 73, 71, 94), (90, 75, 73, 92), (88, 77, 75, 90), (86, 79, 77, 88), (84, 81, 79, 86), (82, 83, 81, 84), (80, 85, 83, 82), (78, 87, 85, 80), (76, 89, 87, 78), (74, 91, 89, 76), (72, 93, 91, 74), (70, 97, 93, 72), (98, 95, 99, 68), (68, 99, 97, 70), (164, 132, 147, 179), (166, 134, 132, 164), (165, 133, 134, 166), (167, 135, 133, 165), (169, 137, 135, 167), (168, 136, 137, 169), (170, 138, 136, 168), (172, 140, 138, 170), (171, 139, 140, 172), (173, 141, 139, 171), (175, 143, 141, 173), (174, 142, 143, 175), (176, 144, 142, 174), (177, 145, 144, 176), (179, 147, 146, 178), (178, 146, 145, 177), (180, 148, 163, 195), (182, 150, 148, 180), (181, 149, 150, 182), (183, 151, 149, 181), (185, 153, 151, 183), (184, 152, 153, 185), (186, 154, 152, 184), (188, 156, 154, 186), (187, 155, 156, 188), (189, 157, 155, 187), (191, 159, 157, 189), (190, 158, 159, 191), (192, 160, 158, 190), (193, 161, 160, 192), (195, 163, 162, 194), (194, 162, 161, 193), (33, 178, 177, 31), (29, 179, 178, 33), (31, 177, 176, 27), (27, 176, 174, 25), (25, 174, 175, 23), (23, 175, 173, 21), (21, 173, 171, 19), (19, 171, 172, 17), (17, 172, 170, 15), (15, 170, 168, 13), (13, 168, 169, 11), (11, 169, 167, 9), (9, 167, 165, 7), (7, 165, 166, 5), (5, 166, 164, 3), (3, 164, 179, 29), (99, 194, 193, 97), (95, 195, 194, 99), (97, 193, 192, 93), (93, 192, 190, 91), (91, 190, 191, 89), (89, 191, 189, 87), (87, 189, 187, 85), (85, 187, 188, 83), (83, 188, 186, 81), (81, 186, 184, 79), (79, 184, 185, 77), (77, 185, 183, 75), (75, 183, 181, 73), (73, 181, 182, 71), (71, 182, 180, 69), (69, 180, 195, 95), (220, 219, 250, 251), (209, 208, 238, 239), (219, 218, 249, 250), (208, 207, 237, 238), (218, 217, 248, 249), (207, 206, 236, 237), (217, 216, 247, 248), (206, 205, 235, 236), (216, 215, 246, 247), (205, 204, 234, 235), (215, 214, 245, 246), (204, 203, 233, 234), (212, 227, 258, 243), (214, 213, 244, 245), (203, 202, 232, 233), (227, 226, 257, 258), (213, 212, 243, 244), (202, 201, 231, 232), (226, 225, 256, 257), (201, 200, 230, 231), (225, 224, 255, 256), (200, 199, 229, 230), (224, 223, 254, 255), (199, 198, 228, 229), (223, 222, 253, 254), (196, 211, 241, 67), (198, 197, 1, 228), (222, 221, 252, 253), (211, 210, 240, 241), (197, 196, 67, 1), (221, 220, 251, 252), (210, 209, 239, 240), (242, 229, 228), (242, 230, 229), (242, 231, 230), (242, 232, 231), (242, 233, 232), (242, 234, 233), (242, 235, 234), (242, 236, 235), (242, 237, 236), (242, 238, 237), (242, 239, 238), (242, 240, 239), (242, 241, 240), (242, 228, 1), (242, 67, 241), (242, 1, 67), (259, 246, 245), (259, 247, 246), (259, 248, 247), (259, 249, 248), (259, 250, 249), (259, 251, 250), (259, 252, 251), (259, 253, 252), (259, 254, 253), (259, 255, 254), (259, 256, 255), (259, 257, 256), (259, 258, 257), (259, 245, 244), (259, 243, 258), (259, 244, 243)])
me_cylinder.polygons.foreach_set('use_smooth', [True] * 288)
me_cylinder.use_remesh_preserve_volume = False
me_cylinder.use_remesh_preserve_attributes = False
me_cylinder.use_mirror_vertex_groups = False
me_cylinder.update()
me_cylinder_004 = bpy.data.meshes.new('Cylinder.004')
me_cylinder_004.from_pydata([(1.703, 0.07253, -3.8), (1.613, 0.04116, 1.249), (1.613, 0.262, -3.553), (1.613, 0.262, 1.205), (1.768, 0.2311, -3.553), (1.768, 0.2311, 1.205), (1.9, 0.1432, -3.553), (1.9, 0.1432, 1.205), (1.988, 0.01173, -3.553), (1.988, 0.01173, 1.205), (2.019, -0.1434, -3.553), (2.019, -0.1434, 1.205), (1.988, -0.2985, -3.553), (1.988, -0.2985, 1.205), (1.9, -0.43, -3.553), (1.9, -0.43, 1.205), (1.768, -0.5179, -3.553), (1.768, -0.5179, 1.205), (1.613, -0.5488, -3.553), (1.613, -0.5488, 1.205), (1.458, -0.5179, -3.553), (1.458, -0.5179, 1.205), (1.327, -0.43, -3.553), (1.327, -0.43, 1.205), (1.239, -0.2985, -3.553), (1.239, -0.2985, 1.205), (1.208, -0.1434, -3.553), (1.208, -0.1434, 1.205), (1.239, 0.01173, -3.553), (1.239, 0.01173, 1.205), (1.327, 0.1432, -3.553), (1.327, 0.1432, 1.205), (1.458, 0.2311, -3.553), (1.458, 0.2311, 1.205), (1.613, 0.2621, -3.349), (1.613, 0.3055, -3.292), (1.613, 0.3055, 0.944), (1.613, 0.2621, 1.002), (1.785, 0.2714, -3.292), (1.768, 0.2312, -3.349), (1.768, 0.2312, 1.002), (1.785, 0.2714, 0.944), (1.931, 0.174, -3.292), (1.9, 0.1433, -3.349), (1.9, 0.1433, 1.002), (1.931, 0.174, 0.944), (2.028, 0.0284, -3.292), (1.988, 0.01178, -3.349), (1.988, 0.01177, 1.002), (2.028, 0.0284, 0.944), (2.062, -0.1434, -3.292), (2.019, -0.1434, -3.349), (2.019, -0.1434, 1.002), (2.062, -0.1434, 0.944), (2.028, -0.3152, -3.292), (1.988, -0.2986, -3.349), (1.988, -0.2986, 1.002), (2.028, -0.3152, 0.944), (1.931, -0.4608, -3.292), (1.9, -0.4301, -3.349), (1.9, -0.4301, 1.002), (1.931, -0.4608, 0.944), (1.785, -0.5581, -3.292), (1.768, -0.518, -3.349), (1.768, -0.518, 1.002), (1.785, -0.5581, 0.944), (1.613, -0.5923, -3.292), (1.613, -0.5489, -3.349), (1.613, -0.5489, 1.002), (1.613, -0.5923, 0.944), (1.441, -0.5581, -3.292), (1.458, -0.518, -3.349), (1.458, -0.518, 1.002), (1.441, -0.5581, 0.944), (1.296, -0.4608, -3.292), (1.327, -0.4301, -3.349), (1.327, -0.4301, 1.002), (1.296, -0.4608, 0.944), (1.198, -0.3152, -3.292), (1.239, -0.2986, -3.349), (1.239, -0.2986, 1.002), (1.198, -0.3152, 0.944), (1.164, -0.1434, -3.292), (1.208, -0.1434, -3.349), (1.208, -0.1434, 1.002), (1.164, -0.1434, 0.944), (1.198, 0.0284, -3.292), (1.239, 0.01178, -3.349), (1.239, 0.01177, 1.002), (1.198, 0.0284, 0.944), (1.296, 0.174, -3.292), (1.327, 0.1433, -3.349), (1.327, 0.1433, 1.002), (1.296, 0.174, 0.944), (1.441, 0.2714, -3.292), (1.458, 0.2312, -3.349), (1.458, 0.2312, 1.002), (1.441, 0.2714, 0.944), (1.613, 0.04116, 1.389), (1.684, 0.02711, 1.389), (1.744, -0.01289, 1.389), (1.784, -0.07277, 1.389), (1.798, -0.1434, 1.389), (1.784, -0.214, 1.389), (1.744, -0.2739, 1.389), (1.684, -0.3139, 1.389), (1.613, -0.3279, 1.389), (1.543, -0.3139, 1.389), (1.483, -0.2739, 1.389), (1.443, -0.214, 1.389), (1.429, -0.1434, 1.389), (1.443, -0.07277, 1.389), (1.483, -0.01289, 1.389), (1.543, 0.02711, 1.389), (1.684, 0.02711, 1.249), (1.744, -0.01289, 1.249), (1.784, -0.07277, 1.249), (1.798, -0.1434, 1.249), (1.784, -0.214, 1.249), (1.744, -0.2739, 1.249), (1.684, -0.3139, 1.249), (1.613, -0.3279, 1.249), (1.543, -0.3139, 1.249), (1.483, -0.2739, 1.249), (1.443, -0.214, 1.249), (1.429, -0.1434, 1.249), (1.443, -0.07277, 1.249), (1.483, -0.01289, 1.249), (1.543, 0.02711, 1.249), (1.613, -0.1434, 1.249), (1.703, 0.07253, -3.474), (1.613, 0.09032, -3.474), (1.778, 0.02187, -3.474), (1.829, -0.05396, -3.474), (1.847, -0.1434, -3.474), (1.829, -0.2328, -3.474), (1.778, -0.3087, -3.474), (1.703, -0.3593, -3.474), (1.613, -0.3771, -3.474), (1.524, -0.3593, -3.474), (1.448, -0.3087, -3.474), (1.397, -0.2328, -3.474), (1.38, -0.1434, -3.474), (1.397, -0.05396, -3.474), (1.448, 0.02187, -3.474), (1.524, 0.07253, -3.474), (1.669, -0.00948, -3.99), (1.613, 0.09032, -3.8), (1.778, 0.02187, -3.8), (1.829, -0.05396, -3.8), (1.847, -0.1434, -3.8), (1.829, -0.2328, -3.8), (1.778, -0.3087, -3.8), (1.703, -0.3593, -3.8), (1.613, -0.3771, -3.8), (1.524, -0.3593, -3.8), (1.448, -0.3087, -3.8), (1.397, -0.2328, -3.8), (1.38, -0.1434, -3.8), (1.397, -0.05396, -3.8), (1.448, 0.02187, -3.8), (1.524, 0.07253, -3.8), (1.666, -0.01636, -3.867), (1.613, 0.001554, -3.99), (1.716, -0.0409, -3.99), (1.747, -0.08792, -3.99), (1.758, -0.1434, -3.99), (1.747, -0.1989, -3.99), (1.716, -0.2459, -3.99), (1.669, -0.2773, -3.99), (1.613, -0.2883, -3.99), (1.558, -0.2773, -3.99), (1.511, -0.2459, -3.99), (1.479, -0.1989, -3.99), (1.468, -0.1434, -3.99), (1.479, -0.08792, -3.99), (1.511, -0.0409, -3.99), (1.558, -0.00948, -3.99), (1.768, 0.2311, -3.755), (1.613, -0.00589, -3.867), (1.71, -0.04616, -3.867), (1.74, -0.09077, -3.867), (1.751, -0.1434, -3.867), (1.74, -0.196, -3.867), (1.71, -0.2406, -3.867), (1.666, -0.2704, -3.867), (1.613, -0.2809, -3.867), (1.561, -0.2704, -3.867), (1.516, -0.2406, -3.867), (1.486, -0.196, -3.867), (1.476, -0.1434, -3.867), (1.486, -0.09077, -3.867), (1.516, -0.04616, -3.867), (1.561, -0.01636, -3.867), (1.613, -0.1434, -3.867), (1.613, 0.262, -3.755), (1.9, 0.1432, -3.755), (1.988, 0.01173, -3.755), (2.019, -0.1434, -3.755), (1.988, -0.2985, -3.755), (1.9, -0.43, -3.755), (1.768, -0.5179, -3.755), (1.613, -0.5488, -3.755), (1.458, -0.5179, -3.755), (1.327, -0.43, -3.755), (1.239, -0.2985, -3.755), (1.208, -0.1434, -3.755), (1.239, 0.01173, -3.755), (1.327, 0.1432, -3.755), (1.458, 0.2311, -3.755), (1.355, -0.2505, -3.676), (1.72, -0.402, -3.676), (1.872, -0.03629, -3.676), (1.415, 0.05452, -3.676), (1.415, -0.3413, -3.676), (1.811, -0.3413, -3.676), (1.811, 0.05452, -3.676), (1.333, -0.1434, -3.676), (1.355, -0.03629, -3.676), (1.613, -0.4233, -3.676), (1.506, -0.402, -3.676), (1.893, -0.1434, -3.676), (1.872, -0.2505, -3.676), (1.506, 0.1152, -3.676), (1.613, 0.1365, -3.676), (1.72, 0.1152, -3.676), (1.007, 0.1565, -3.292), (1.104, 0.3021, -3.292), (1.104, 0.3021, 0.944), (1.007, 0.1565, 0.944)], [], [(40, 37, 3, 5), (9, 7, 100, 101), (35, 36, 41, 38), (31, 29, 111, 112), (48, 44, 7, 9), (6, 8, 197, 196), (23, 21, 107, 108), (52, 48, 9, 11), (130, 131, 224, 225), (15, 13, 103, 104), (56, 52, 11, 13), (144, 143, 218, 213), (7, 5, 99, 100), (60, 56, 13, 15), (32, 2, 195, 209), (29, 27, 110, 111), (64, 60, 15, 17), (18, 20, 203, 202), (21, 19, 106, 107), (68, 64, 17, 19), (143, 142, 217, 218), (13, 11, 102, 103), (72, 68, 19, 21), (4, 6, 196, 178), (3, 33, 113, 98), (76, 72, 21, 23), (142, 141, 210, 217), (5, 3, 98, 99), (80, 76, 23, 25), (30, 32, 209, 208), (27, 25, 109, 110), (84, 80, 25, 27), (141, 140, 214, 210), (19, 17, 105, 106), (88, 84, 27, 29), (16, 18, 202, 201), (11, 9, 101, 102), (92, 88, 29, 31), (2, 4, 178, 195), (33, 31, 112, 113), (96, 92, 31, 33), (140, 139, 220, 214), (25, 23, 108, 109), (28, 30, 208, 207), (14, 16, 201, 200), (44, 40, 5, 7), (17, 15, 104, 105), (94, 97, 36, 35), (37, 96, 33, 3), (38, 41, 45, 42), (43, 47, 8, 6), (42, 45, 49, 46), (47, 51, 10, 8), (46, 49, 53, 50), (51, 55, 12, 10), (50, 53, 57, 54), (55, 59, 14, 12), (54, 57, 61, 58), (59, 63, 16, 14), (58, 61, 65, 62), (63, 67, 18, 16), (62, 65, 69, 66), (67, 71, 20, 18), (66, 69, 73, 70), (71, 75, 22, 20), (70, 73, 77, 74), (75, 79, 24, 22), (74, 77, 81, 78), (79, 83, 26, 24), (78, 81, 85, 82), (83, 87, 28, 26), (82, 85, 89, 86), (87, 91, 30, 28), (89, 93, 228, 229), (91, 95, 32, 30), (90, 93, 97, 94), (34, 39, 4, 2), (39, 43, 6, 4), (139, 138, 219, 220), (35, 38, 39, 34), (41, 36, 37, 40), (38, 42, 43, 39), (45, 41, 40, 44), (42, 46, 47, 43), (49, 45, 44, 48), (46, 50, 51, 47), (53, 49, 48, 52), (50, 54, 55, 51), (57, 53, 52, 56), (54, 58, 59, 55), (61, 57, 56, 60), (58, 62, 63, 59), (65, 61, 60, 64), (62, 66, 67, 63), (69, 65, 64, 68), (66, 70, 71, 67), (73, 69, 68, 72), (70, 74, 75, 71), (77, 73, 72, 76), (74, 78, 79, 75), (81, 77, 76, 80), (78, 82, 83, 79), (85, 81, 80, 84), (82, 86, 87, 83), (89, 85, 84, 88), (86, 90, 91, 87), (93, 89, 88, 92), (90, 94, 95, 91), (97, 93, 92, 96), (94, 35, 34, 95), (36, 97, 96, 37), (95, 34, 2, 32), (103, 102, 117, 118), (110, 109, 124, 125), (102, 101, 116, 117), (109, 108, 123, 124), (101, 100, 115, 116), (108, 107, 122, 123), (100, 99, 114, 115), (107, 106, 121, 122), (98, 113, 128, 1), (99, 98, 1, 114), (106, 105, 120, 121), (113, 112, 127, 128), (105, 104, 119, 120), (112, 111, 126, 127), (104, 103, 118, 119), (111, 110, 125, 126), (129, 1, 128), (129, 115, 114), (129, 116, 115), (129, 117, 116), (129, 118, 117), (129, 119, 118), (129, 120, 119), (129, 121, 120), (129, 122, 121), (129, 123, 122), (129, 124, 123), (129, 125, 124), (129, 126, 125), (129, 127, 126), (129, 128, 127), (129, 114, 1), (139, 140, 156, 155), (130, 132, 148, 0), (138, 139, 155, 154), (145, 131, 147, 161), (131, 130, 0, 147), (137, 138, 154, 153), (144, 145, 161, 160), (136, 137, 153, 152), (143, 144, 160, 159), (135, 136, 152, 151), (142, 143, 159, 158), (134, 135, 151, 150), (141, 142, 158, 157), (133, 134, 150, 149), (140, 141, 157, 156), (132, 133, 149, 148), (160, 161, 177, 176), (152, 153, 169, 168), (159, 160, 176, 175), (151, 152, 168, 167), (158, 159, 175, 174), (150, 151, 167, 166), (157, 158, 174, 173), (149, 150, 166, 165), (156, 157, 173, 172), (148, 149, 165, 164), (155, 156, 172, 171), (0, 148, 164, 146), (154, 155, 171, 170), (161, 147, 163, 177), (147, 0, 146, 163), (153, 154, 170, 169), (166, 167, 183, 182), (173, 174, 190, 189), (165, 166, 182, 181), (172, 173, 189, 188), (164, 165, 181, 180), (171, 172, 188, 187), (146, 164, 180, 162), (170, 171, 187, 186), (177, 163, 179, 193), (163, 146, 162, 179), (169, 170, 186, 185), (176, 177, 193, 192), (168, 169, 185, 184), (175, 176, 192, 191), (167, 168, 184, 183), (174, 175, 191, 190), (194, 162, 180), (194, 180, 181), (194, 181, 182), (194, 182, 183), (194, 183, 184), (194, 184, 185), (194, 185, 186), (194, 186, 187), (194, 187, 188), (194, 188, 189), (194, 189, 190), (194, 190, 191), (194, 191, 192), (194, 192, 193), (194, 179, 162), (194, 193, 179), (205, 206, 217, 210), (201, 202, 219, 211), (197, 198, 221, 212), (208, 209, 223, 213), (204, 205, 210, 214), (200, 201, 211, 215), (196, 197, 212, 216), (207, 208, 213, 218), (203, 204, 214, 220), (199, 200, 215, 222), (178, 196, 216, 225), (206, 207, 218, 217), (202, 203, 220, 219), (198, 199, 222, 221), (209, 195, 224, 223), (195, 178, 225, 224), (145, 144, 213, 223), (20, 22, 204, 203), (132, 130, 225, 216), (131, 145, 223, 224), (8, 10, 198, 197), (133, 132, 216, 212), (22, 24, 205, 204), (134, 133, 212, 221), (135, 134, 221, 222), (10, 12, 199, 198), (24, 26, 206, 205), (136, 135, 222, 215), (137, 136, 215, 211), (12, 14, 200, 199), (26, 28, 207, 206), (138, 137, 211, 219), (226, 229, 228, 227), (86, 89, 229, 226), (90, 86, 226, 227), (93, 90, 227, 228)])
me_cylinder_004.polygons.foreach_set('use_smooth', [True] * 244)
_k = set([(0, 147), (0, 148), (1, 114), (1, 128), (2, 4), (2, 32), (3, 5), (3, 33), (4, 6), (5, 7), (6, 8), (7, 9), (8, 10), (9, 11), (10, 12), (11, 13), (12, 14), (13, 15), (14, 16), (15, 17), (16, 18), (17, 19), (18, 20), (19, 21), (20, 22), (21, 23), (22, 24), (23, 25), (24, 26), (25, 27), (26, 28), (27, 29), (28, 30), (29, 31), (30, 32), (31, 33), (34, 39), (34, 95), (35, 38), (35, 94), (36, 41), (36, 97), (37, 40), (37, 96), (38, 42), (39, 43), (40, 44), (41, 45), (42, 46), (43, 47), (44, 48), (45, 49), (46, 50), (47, 51), (48, 52), (49, 53), (50, 54), (51, 55), (52, 56), (53, 57), (54, 58), (55, 59), (56, 60), (57, 61), (58, 62), (59, 63), (60, 64), (61, 65), (62, 66), (63, 67), (64, 68), (65, 69), (66, 70), (67, 71), (68, 72), (69, 73), (70, 74), (71, 75), (72, 76), (73, 77), (74, 78), (75, 79), (76, 80), (77, 81), (78, 82), (79, 83), (80, 84), (81, 85), (82, 86), (83, 87), (84, 88), (85, 89), (86, 90), (87, 91), (88, 92), (89, 93), (90, 94), (91, 95), (92, 96), (93, 97), (98, 99), (98, 113), (99, 100), (100, 101), (101, 102), (102, 103), (103, 104), (104, 105), (105, 106), (106, 107), (107, 108), (108, 109), (109, 110), (110, 111), (111, 112), (112, 113), (114, 115), (115, 116), (116, 117), (117, 118), (118, 119), (119, 120), (120, 121), (121, 122), (122, 123), (123, 124), (124, 125), (125, 126), (126, 127), (127, 128), (130, 131), (130, 132), (131, 145), (132, 133), (133, 134), (134, 135), (135, 136), (136, 137), (137, 138), (138, 139), (139, 140), (140, 141), (141, 142), (142, 143), (143, 144), (144, 145), (146, 163), (146, 164), (147, 161), (148, 149), (149, 150), (150, 151), (151, 152), (152, 153), (153, 154), (154, 155), (155, 156), (156, 157), (157, 158), (158, 159), (159, 160), (160, 161), (162, 179), (162, 180), (163, 177), (164, 165), (165, 166), (166, 167), (167, 168), (168, 169), (169, 170), (170, 171), (171, 172), (172, 173), (173, 174), (174, 175), (175, 176), (176, 177), (178, 195), (178, 196), (179, 193), (180, 181), (181, 182), (182, 183), (183, 184), (184, 185), (185, 186), (186, 187), (187, 188), (188, 189), (189, 190), (190, 191), (191, 192), (192, 193), (195, 209), (196, 197), (197, 198), (198, 199), (199, 200), (200, 201), (201, 202), (202, 203), (203, 204), (204, 205), (205, 206), (206, 207), (207, 208), (208, 209), (210, 214), (210, 217), (211, 215), (211, 219), (212, 216), (212, 221), (213, 218), (213, 223), (214, 220), (215, 222), (216, 225), (217, 218), (219, 220), (221, 222), (223, 224), (224, 225), (226, 227), (226, 229), (227, 228), (228, 229)])
me_cylinder_004.attributes.new('sharp_edge', 'BOOLEAN', 'EDGE').data.foreach_set('value', [ (min(e.vertices), max(e.vertices)) in _k for e in me_cylinder_004.edges])
me_cylinder_004.use_remesh_preserve_volume = False
me_cylinder_004.use_remesh_preserve_attributes = False
me_cylinder_004.use_mirror_vertex_groups = False
me_cylinder_004.update()
me_cylinder_003 = bpy.data.meshes.new('Cylinder.003')
me_cylinder_003.from_pydata([(1.997, 0.0, 0.1917), (1.997, 0.0, 0.3263), (2.049, 0.0, 0.3161), (2.092, 0.0, 0.2869), (2.121, 0.0, 0.2432), (2.132, 0.0, 0.1917), (2.121, 0.0, 0.1402), (2.092, 0.0, 0.09651), (2.049, 0.0, 0.06732), (1.997, 0.0, 0.05707), (1.946, 0.0, 0.06732), (1.902, 0.0, 0.09651), (1.873, 0.0, 0.1402), (1.862, 0.0, 0.1917), (1.873, 0.0, 0.2432), (1.902, 0.0, 0.2869), (1.946, 0.0, 0.3161), (1.997, 0.0, 1.452), (2.049, 0.0, 1.462), (2.092, 0.0, 1.491), (2.121, 0.0, 1.534), (2.132, 0.0, 1.585), (2.121, 0.0, 1.636), (2.092, 0.0, 1.68), (2.049, 0.0, 1.709), (1.997, 0.0, 1.719), (1.946, 0.0, 1.709), (1.902, 0.0, 1.68), (1.862, 0.0, 1.585), (1.902, 0.0, 1.491), (1.946, 0.0, 1.462), (1.997, 1.376, 0.4455), (1.997, 1.054, 0.3263), (1.997, 1.223, 0.3612), (2.049, 1.054, 0.3161), (2.049, 1.377, 0.4348), (2.049, 1.223, 0.3509), (2.092, 1.054, 0.2869), (2.092, 1.377, 0.4045), (2.092, 1.223, 0.3214), (2.121, 1.054, 0.2432), (2.121, 1.378, 0.359), (2.121, 1.223, 0.2771), (2.132, 1.054, 0.1917), (2.132, 1.378, 0.3053), (2.132, 1.223, 0.225), (2.121, 1.054, 0.1402), (2.121, 1.378, 0.252), (2.121, 1.223, 0.1729), (2.092, 1.054, 0.09651), (2.092, 1.378, 0.2071), (2.092, 1.223, 0.1289), (2.049, 1.054, 0.06732), (2.049, 1.379, 0.1773), (2.049, 1.223, 0.09954), (1.997, 1.054, 0.05707), (1.997, 1.379, 0.1669), (1.997, 1.224, 0.08923), (1.946, 1.054, 0.06732), (1.946, 1.379, 0.1773), (1.946, 1.223, 0.09954), (1.902, 1.054, 0.09651), (1.902, 1.378, 0.2071), (1.902, 1.223, 0.1289), (1.873, 1.054, 0.1402), (1.873, 1.378, 0.252), (1.873, 1.223, 0.1729), (1.862, 1.054, 0.1917), (1.862, 1.378, 0.3053), (1.862, 1.223, 0.225), (1.873, 1.054, 0.2432), (1.873, 1.378, 0.359), (1.873, 1.223, 0.2771), (1.902, 1.054, 0.2869), (1.902, 1.377, 0.4045), (1.902, 1.223, 0.3214), (1.946, 1.054, 0.3161), (1.946, 1.377, 0.4348), (1.946, 1.223, 0.3509), (1.997, 1.686, 0.9001), (1.997, 1.562, 0.6004), (1.997, 1.656, 0.7364), (2.049, 1.571, 0.596), (2.049, 1.696, 0.8954), (2.049, 1.665, 0.7317), (2.092, 1.596, 0.5833), (2.092, 1.722, 0.8818), (2.092, 1.691, 0.7184), (2.121, 1.633, 0.564), (2.121, 1.761, 0.8614), (2.121, 1.73, 0.6984), (2.132, 1.677, 0.541), (2.132, 1.807, 0.8372), (2.132, 1.775, 0.6746), (2.121, 1.721, 0.5178), (2.121, 1.853, 0.8131), (2.121, 1.82, 0.6509), (2.092, 1.759, 0.4982), (2.092, 1.892, 0.7927), (2.092, 1.859, 0.6308), (2.049, 1.784, 0.4852), (2.049, 1.918, 0.7791), (2.049, 1.884, 0.6174), (1.997, 1.793, 0.4806), (1.997, 1.927, 0.7744), (1.997, 1.894, 0.6127), (1.946, 1.784, 0.4852), (1.946, 1.918, 0.7791), (1.946, 1.884, 0.6174), (1.902, 1.759, 0.4982), (1.902, 1.892, 0.7927), (1.902, 1.859, 0.6308), (1.873, 1.721, 0.5178), (1.873, 1.853, 0.8131), (1.873, 1.82, 0.6509), (1.862, 1.677, 0.541), (1.862, 1.807, 0.8372), (1.862, 1.775, 0.6746), (1.873, 1.633, 0.564), (1.873, 1.761, 0.8614), (1.873, 1.73, 0.6984), (1.902, 1.596, 0.5833), (1.902, 1.722, 0.8818), (1.902, 1.691, 0.7184), (1.946, 1.571, 0.596), (1.946, 1.696, 0.8954), (1.946, 1.665, 0.7317), (1.997, 1.492, 1.277), (1.997, 1.676, 1.021), (1.997, 1.616, 1.171), (2.049, 1.685, 1.026), (2.049, 1.501, 1.282), (2.049, 1.625, 1.177), (2.092, 1.709, 1.042), (2.092, 1.525, 1.298), (2.092, 1.649, 1.193), (2.121, 1.745, 1.066), (2.121, 1.562, 1.322), (2.121, 1.686, 1.217), (2.132, 1.788, 1.094), (2.132, 1.606, 1.351), (2.132, 1.729, 1.245), (2.121, 1.831, 1.121), (2.121, 1.649, 1.379), (2.121, 1.772, 1.273), (2.092, 1.867, 1.145), (2.092, 1.686, 1.403), (2.092, 1.808, 1.297), (2.049, 1.891, 1.161), (2.049, 1.71, 1.419), (2.049, 1.833, 1.312), (1.997, 1.9, 1.167), (1.997, 1.719, 1.424), (1.997, 1.841, 1.318), (1.946, 1.891, 1.161), (1.946, 1.71, 1.419), (1.946, 1.833, 1.312), (1.902, 1.867, 1.145), (1.902, 1.686, 1.403), (1.902, 1.808, 1.297), (1.873, 1.831, 1.121), (1.873, 1.649, 1.379), (1.873, 1.772, 1.273), (1.862, 1.788, 1.094), (1.862, 1.606, 1.351), (1.862, 1.729, 1.245), (1.873, 1.745, 1.066), (1.873, 1.562, 1.322), (1.873, 1.686, 1.217), (1.902, 1.709, 1.042), (1.902, 1.525, 1.298), (1.902, 1.649, 1.193), (1.946, 1.685, 1.026), (1.946, 1.501, 1.282), (1.946, 1.625, 1.177), (1.997, 0.9093, 1.452), (1.997, 1.257, 1.378), (1.997, 1.086, 1.43), (2.049, 1.256, 1.389), (2.049, 0.908, 1.462), (2.049, 1.084, 1.44), (2.092, 1.252, 1.417), (2.092, 0.9045, 1.491), (2.092, 1.081, 1.469), (2.121, 1.247, 1.46), (2.121, 0.8992, 1.534), (2.121, 1.075, 1.512), (2.132, 1.241, 1.511), (2.132, 0.8929, 1.585), (2.132, 1.069, 1.563), (2.121, 1.235, 1.562), (2.121, 0.8867, 1.636), (2.121, 1.063, 1.615), (2.092, 1.229, 1.605), (2.092, 1.058, 1.658), (2.049, 1.226, 1.634), (2.049, 1.054, 1.687), (1.997, 1.224, 1.644), (1.997, 1.053, 1.697), (1.946, 1.226, 1.634), (1.946, 1.054, 1.687), (1.902, 1.229, 1.605), (1.902, 1.058, 1.658), (1.873, 1.235, 1.562), (1.873, 0.8867, 1.636), (1.873, 1.063, 1.615), (1.862, 1.241, 1.511), (1.862, 0.8929, 1.585), (1.862, 1.069, 1.563), (1.873, 1.247, 1.46), (1.873, 0.8992, 1.534), (1.873, 1.075, 1.512), (1.902, 1.252, 1.417), (1.902, 0.9045, 1.491), (1.902, 1.081, 1.469), (1.946, 1.256, 1.389), (1.946, 0.908, 1.462), (1.946, 1.084, 1.44), (1.997, 0.1454, 1.452), (2.049, 0.1452, 1.462), (1.946, 0.1452, 1.462), (2.092, 0.1448, 1.491), (2.121, 0.1442, 1.534), (2.132, 0.1435, 1.585), (2.121, 0.1428, 1.636), (2.092, 0.1422, 1.68), (2.049, 0.1418, 1.709), (1.997, 0.1417, 1.719), (1.946, 0.1418, 1.709), (1.902, 0.1422, 1.68), (1.902, 0.1448, 1.491), (-1.716, 0.0, 0.1917), (-1.716, 0.0, 0.3263), (-1.665, 0.0, 0.3161), (-1.621, 0.0, 0.2869), (-1.592, 0.0, 0.2432), (-1.581, 0.0, 0.1917), (-1.592, 0.0, 0.1402), (-1.621, 0.0, 0.09651), (-1.665, 0.0, 0.06732), (-1.716, 0.0, 0.05707), (-1.768, 0.0, 0.06732), (-1.811, 0.0, 0.09651), (-1.84, 0.0, 0.1402), (-1.851, 0.0, 0.1917), (-1.84, 0.0, 0.2432), (-1.811, 0.0, 0.2869), (-1.768, 0.0, 0.3161), (-1.716, 0.0, 1.452), (-1.665, 0.0, 1.462), (-1.621, 0.0, 1.491), (-1.581, 0.0, 1.585), (-1.621, 0.0, 1.68), (-1.665, 0.0, 1.709), (-1.716, 0.0, 1.719), (-1.768, 0.0, 1.709), (-1.811, 0.0, 1.68), (-1.811, 0.0, 1.491), (-1.768, 0.0, 1.462), (-1.716, 1.376, 0.4455), (-1.716, 1.054, 0.3263), (-1.716, 1.223, 0.3612), (-1.665, 1.054, 0.3161), (-1.665, 1.377, 0.4348), (-1.665, 1.223, 0.3509), (-1.621, 1.054, 0.2869), (-1.621, 1.377, 0.4045), (-1.621, 1.223, 0.3214), (-1.592, 1.054, 0.2432), (-1.592, 1.378, 0.359), (-1.592, 1.223, 0.2771), (-1.581, 1.054, 0.1917), (-1.581, 1.378, 0.3053), (-1.581, 1.223, 0.225), (-1.592, 1.054, 0.1402), (-1.592, 1.378, 0.252), (-1.592, 1.223, 0.1729), (-1.621, 1.054, 0.09651), (-1.621, 1.378, 0.2071), (-1.621, 1.223, 0.1289), (-1.665, 1.054, 0.06732), (-1.665, 1.379, 0.1773), (-1.665, 1.223, 0.09954), (-1.716, 1.054, 0.05707), (-1.716, 1.379, 0.1669), (-1.716, 1.224, 0.08923), (-1.768, 1.054, 0.06732), (-1.768, 1.379, 0.1773), (-1.768, 1.223, 0.09954), (-1.811, 1.054, 0.09651), (-1.811, 1.378, 0.2071), (-1.811, 1.223, 0.1289), (-1.84, 1.054, 0.1402), (-1.84, 1.378, 0.252), (-1.84, 1.223, 0.1729), (-1.851, 1.054, 0.1917), (-1.851, 1.378, 0.3053), (-1.851, 1.223, 0.225), (-1.84, 1.054, 0.2432), (-1.84, 1.378, 0.359), (-1.84, 1.223, 0.2771), (-1.811, 1.054, 0.2869), (-1.811, 1.377, 0.4045), (-1.811, 1.223, 0.3214), (-1.768, 1.054, 0.3161), (-1.768, 1.377, 0.4348), (-1.768, 1.223, 0.3509), (-1.716, 1.686, 0.9001), (-1.716, 1.562, 0.6004), (-1.716, 1.656, 0.7364), (-1.665, 1.571, 0.596), (-1.665, 1.696, 0.8954), (-1.665, 1.665, 0.7317), (-1.621, 1.596, 0.5833), (-1.621, 1.722, 0.8818), (-1.621, 1.691, 0.7184), (-1.592, 1.633, 0.564), (-1.592, 1.761, 0.8614), (-1.592, 1.73, 0.6984), (-1.581, 1.677, 0.541), (-1.581, 1.807, 0.8372), (-1.581, 1.775, 0.6746), (-1.592, 1.721, 0.5178), (-1.592, 1.853, 0.8131), (-1.592, 1.82, 0.6509), (-1.621, 1.759, 0.4982), (-1.621, 1.892, 0.7927), (-1.621, 1.859, 0.6308), (-1.665, 1.784, 0.4852), (-1.665, 1.918, 0.7791), (-1.665, 1.884, 0.6174), (-1.716, 1.793, 0.4806), (-1.716, 1.927, 0.7744), (-1.716, 1.894, 0.6127), (-1.768, 1.784, 0.4852), (-1.768, 1.918, 0.7791), (-1.768, 1.884, 0.6174), (-1.811, 1.759, 0.4982), (-1.811, 1.892, 0.7927), (-1.811, 1.859, 0.6308), (-1.84, 1.721, 0.5178), (-1.84, 1.853, 0.8131), (-1.84, 1.82, 0.6509), (-1.851, 1.677, 0.541), (-1.851, 1.807, 0.8372), (-1.851, 1.775, 0.6746), (-1.84, 1.633, 0.564), (-1.84, 1.761, 0.8614), (-1.84, 1.73, 0.6984), (-1.811, 1.596, 0.5833), (-1.811, 1.722, 0.8818), (-1.811, 1.691, 0.7184), (-1.768, 1.571, 0.596), (-1.768, 1.696, 0.8954), (-1.768, 1.665, 0.7317), (-1.716, 1.492, 1.277), (-1.716, 1.676, 1.021), (-1.716, 1.616, 1.171), (-1.665, 1.685, 1.026), (-1.665, 1.501, 1.282), (-1.665, 1.625, 1.177), (-1.621, 1.709, 1.042), (-1.621, 1.525, 1.298), (-1.621, 1.649, 1.193), (-1.592, 1.745, 1.066), (-1.592, 1.562, 1.322), (-1.592, 1.686, 1.217), (-1.581, 1.788, 1.094), (-1.581, 1.606, 1.351), (-1.581, 1.729, 1.245), (-1.592, 1.831, 1.121), (-1.592, 1.649, 1.379), (-1.592, 1.772, 1.273), (-1.621, 1.867, 1.145), (-1.621, 1.686, 1.403), (-1.621, 1.808, 1.297), (-1.665, 1.891, 1.161), (-1.665, 1.71, 1.419), (-1.665, 1.833, 1.312), (-1.716, 1.9, 1.167), (-1.716, 1.719, 1.424), (-1.716, 1.841, 1.318), (-1.768, 1.891, 1.161), (-1.768, 1.71, 1.419), (-1.768, 1.833, 1.312), (-1.811, 1.867, 1.145), (-1.811, 1.686, 1.403), (-1.811, 1.808, 1.297), (-1.84, 1.831, 1.121), (-1.84, 1.649, 1.379), (-1.84, 1.772, 1.273), (-1.851, 1.788, 1.094), (-1.851, 1.606, 1.351), (-1.851, 1.729, 1.245), (-1.84, 1.745, 1.066), (-1.84, 1.562, 1.322), (-1.84, 1.686, 1.217), (-1.811, 1.709, 1.042), (-1.811, 1.525, 1.298), (-1.811, 1.649, 1.193), (-1.768, 1.685, 1.026), (-1.768, 1.501, 1.282), (-1.768, 1.625, 1.177), (-1.716, 0.9093, 1.452), (-1.716, 1.257, 1.378), (-1.716, 1.086, 1.43), (-1.665, 1.256, 1.389), (-1.665, 0.908, 1.462), (-1.665, 1.084, 1.44), (-1.621, 1.252, 1.417), (-1.621, 0.9045, 1.491), (-1.621, 1.081, 1.469), (-1.592, 1.247, 1.46), (-1.592, 0.8992, 1.534), (-1.592, 1.075, 1.512), (-1.581, 1.241, 1.511), (-1.581, 0.8929, 1.585), (-1.581, 1.069, 1.563), (-1.592, 1.235, 1.562), (-1.592, 0.8867, 1.636), (-1.592, 1.063, 1.615), (-1.621, 1.229, 1.605), (-1.621, 0.8814, 1.68), (-1.621, 1.058, 1.658), (-1.665, 1.226, 1.634), (-1.665, 0.8778, 1.709), (-1.665, 1.054, 1.687), (-1.716, 1.224, 1.644), (-1.716, 0.8766, 1.719), (-1.716, 1.053, 1.697), (-1.768, 1.226, 1.634), (-1.768, 0.8778, 1.709), (-1.768, 1.054, 1.687), (-1.811, 1.229, 1.605), (-1.811, 0.8814, 1.68), (-1.811, 1.058, 1.658), (-1.84, 1.235, 1.562), (-1.84, 0.8867, 1.636), (-1.84, 1.063, 1.615), (-1.851, 1.241, 1.511), (-1.851, 0.8929, 1.585), (-1.851, 1.069, 1.563), (-1.84, 1.247, 1.46), (-1.84, 0.8992, 1.534), (-1.84, 1.075, 1.512), (-1.811, 1.252, 1.417), (-1.811, 0.9045, 1.491), (-1.811, 1.081, 1.469), (-1.768, 1.256, 1.389), (-1.768, 0.908, 1.462), (-1.768, 1.084, 1.44), (-1.716, 0.1454, 1.452), (-1.665, 0.1452, 1.462), (-1.768, 0.1452, 1.462), (-1.621, 0.1448, 1.491), (-1.621, 0.1422, 1.68), (-1.665, 0.1418, 1.709), (-1.716, 0.1417, 1.719), (-1.768, 0.1418, 1.709), (-1.811, 0.1422, 1.68), (-1.84, 0.1428, 1.636), (-1.851, 0.1435, 1.585), (-1.84, 0.1442, 1.534), (-1.811, 0.1448, 1.491), (1.88, 0.0, 1.648), (1.858, 0.0, 1.636), (1.87, 0.0, 1.622), (1.871, 0.0, 1.64), (1.858, 0.0, 1.534), (1.88, 0.0, 1.523), (1.87, 0.0, 1.549), (1.871, 0.0, 1.531), (1.88, 0.1575, 1.648), (1.858, 0.1428, 1.636), (1.871, 0.1471, 1.64), (1.847, 0.1435, 1.585), (1.862, 0.1593, 1.585), (1.858, 0.1482, 1.585), (1.858, 0.1442, 1.534), (1.88, 0.1602, 1.523), (1.871, 0.1489, 1.531), (-1.599, 0.0, 1.523), (-1.577, 0.0, 1.534), (-1.589, 0.0, 1.549), (-1.59, 0.0, 1.531), (-1.577, 0.0, 1.636), (-1.599, 0.0, 1.648), (-1.589, 0.0, 1.622), (-1.59, 0.0, 1.64), (-1.599, 0.1593, 1.523), (-1.577, 0.1442, 1.534), (-1.59, 0.1487, 1.531), (-1.581, 0.1594, 1.585), (-1.566, 0.1435, 1.585), (-1.577, 0.1482, 1.585), (-1.577, 0.1428, 1.636), (-1.599, 0.1585, 1.648), (-1.59, 0.1474, 1.64), (-2.743, 0.1336, 1.949), (-2.341, 0.0, 1.949), (-2.341, 0.1336, 1.949), (-2.743, 0.0, 1.949), (-1.732, 0.0, 2.755), (-2.294, 0.0, 2.755), (-2.294, 0.1336, 2.755), (-1.893, 0.1336, 2.755), (-2.206, 0.1428, 1.636), (-2.216, 0.1435, 1.585), (-2.177, 0.1448, 1.491), (-2.177, 0.0, 1.491), (-2.206, 0.1442, 1.534), (-2.752, 0.0, 1.491), (-2.752, 0.0, 1.68), (-2.781, 0.0, 1.636), (-2.792, 0.0, 1.585), (-2.781, 0.0, 1.534), (-2.752, 0.1448, 1.491), (-2.781, 0.1442, 1.534), (-2.792, 0.1435, 1.585), (-2.781, 0.1428, 1.636), (-2.752, 0.1422, 1.68), (-2.752, 0.0, 1.491), (-2.752, 0.0, 1.68), (-2.18, 0.1422, 1.684), (-2.172, 0.1422, 1.68), (-2.18, 0.1423, 1.675), (-2.182, 0.1422, 1.68), (-2.172, 0.0, 1.68), (-2.18, 0.0, 1.684), (-2.136, 0.1336, 2.64), (-2.021, 0.1336, 2.524), (-2.264, 0.1336, 2.409), (-2.149, 0.1336, 2.294), (-2.392, 0.1336, 2.179), (-2.277, 0.1336, 2.064), (-1.975, 0.0, 2.64), (-1.86, 0.0, 2.524), (-2.104, 0.0, 2.409), (-1.989, 0.0, 2.294), (-2.232, 0.0, 2.179), (-2.117, 0.0, 2.064), (-2.679, 0.0, 2.064), (-2.615, 0.0, 2.179), (-2.551, 0.0, 2.294), (-2.487, 0.0, 2.409), (-2.423, 0.0, 2.524), (-2.358, 0.0, 2.64), (-2.679, 0.1336, 2.064), (-2.615, 0.1336, 2.179), (-2.551, 0.1336, 2.294), (-2.487, 0.1336, 2.409), (-2.423, 0.1336, 2.524), (-2.358, 0.1336, 2.64), (-2.107, 0.1336, 2.409), (-1.992, 0.1336, 2.294), (-1.947, 0.0, 2.409), (-1.831, 0.0, 2.294), (2.092, 0.9809, 1.92), (2.092, 0.917, 1.967), (2.049, 0.9773, 1.998), (2.049, 0.9134, 2.044), (1.997, 0.9761, 2.008), (1.997, 0.9122, 2.055), (1.946, 0.9773, 1.998), (1.946, 0.9134, 2.044), (1.902, 0.9809, 1.92), (1.902, 0.917, 1.967), (1.997, 1.082, 1.93), (1.946, 1.083, 1.92), (1.902, 1.087, 1.891), (2.049, 1.083, 1.92), (2.092, 1.087, 1.891), (2.049, 0.0, 2.386), (2.092, 0.0, 2.357), (1.997, 0.0, 2.396), (1.946, 0.0, 2.386), (1.902, 0.0, 2.357), (1.997, 0.0, 2.293), (2.092, 0.0, 2.254), (1.902, 0.0, 2.254), (1.946, 0.0, 2.283), (2.049, 0.0, 2.283), (2.092, 0.8855, 1.713), (2.092, 0.8505, 1.68), (2.109, 0.8845, 1.654), (2.092, 0.912, 1.676), (2.049, 0.882, 1.742), (2.049, 0.847, 1.709), (1.997, 0.8807, 1.752), (1.997, 0.8457, 1.719), (1.946, 0.882, 1.742), (1.946, 0.847, 1.709), (1.902, 0.8505, 1.68), (1.902, 0.8855, 1.713), (1.902, 0.912, 1.676), (1.885, 0.8845, 1.654), (1.997, 0.8746, 1.953), (1.997, 0.9013, 1.918), (1.946, 0.9026, 1.908), (1.946, 0.8759, 1.943), (2.092, 0.8794, 1.914), (2.092, 0.9061, 1.879), (2.092, 0.9408, 1.909), (2.092, 0.914, 1.943), (2.049, 0.9026, 1.908), (2.049, 0.8759, 1.943), (1.902, 0.9061, 1.879), (1.902, 0.8794, 1.914), (1.902, 0.914, 1.943), (1.902, 0.9408, 1.909)], [], [(70, 14, 15, 73), (0, 2, 1), (77, 31, 80, 124), (61, 11, 12, 64), (0, 3, 2), (35, 38, 85, 82), (52, 8, 9, 55), (0, 4, 3), (38, 41, 88, 85), (43, 5, 6, 46), (0, 5, 4), (41, 44, 91, 88), (76, 16, 1, 32), (0, 6, 5), (44, 47, 94, 91), (73, 15, 16, 76), (0, 7, 6), (47, 50, 97, 94), (64, 12, 13, 67), (0, 8, 7), (50, 53, 100, 97), (32, 1, 2, 34), (0, 9, 8), (53, 56, 103, 100), (55, 9, 10, 58), (0, 10, 9), (56, 59, 106, 103), (46, 6, 7, 49), (0, 11, 10), (59, 62, 109, 106), (37, 3, 4, 40), (0, 12, 11), (62, 65, 112, 109), (79, 83, 130, 128), (0, 13, 12), (65, 68, 115, 112), (67, 13, 14, 70), (0, 14, 13), (68, 71, 118, 115), (58, 10, 11, 61), (0, 15, 14), (71, 74, 121, 118), (49, 7, 8, 52), (0, 16, 15), (74, 77, 124, 121), (40, 4, 5, 43), (0, 1, 16), (34, 2, 3, 37), (89, 92, 139, 136), (122, 125, 172, 169), (110, 113, 160, 157), (98, 101, 148, 145), (86, 89, 136, 133), (119, 122, 169, 166), (107, 110, 157, 154), (95, 98, 145, 142), (125, 79, 128, 172), (116, 119, 166, 163), (83, 86, 133, 130), (104, 107, 154, 151), (92, 95, 142, 139), (127, 131, 178, 176), (113, 116, 163, 160), (101, 104, 151, 148), (134, 137, 184, 181), (167, 170, 212, 209), (155, 158, 201, 199), (143, 146, 193, 190), (173, 127, 176, 215), (164, 167, 209, 206), (131, 134, 181, 178), (152, 155, 199, 197), (140, 143, 190, 187), (218, 219, 18, 17), (161, 164, 206, 203), (149, 152, 197, 195), (137, 140, 187, 184), (170, 173, 215, 212), (158, 161, 203, 201), (146, 149, 195, 193), (219, 221, 19, 18), (227, 228, 26, 25), (223, 224, 22, 21), (226, 227, 25, 24), (222, 223, 21, 20), (230, 220, 30, 29), (465, 473, 495, 485), (225, 226, 24, 23), (221, 222, 20, 19), (478, 468, 482, 490), (228, 229, 27, 26), (224, 225, 23, 22), (220, 218, 17, 30), (32, 34, 36, 33), (33, 36, 35, 31), (34, 37, 39, 36), (36, 39, 38, 35), (37, 40, 42, 39), (39, 42, 41, 38), (40, 43, 45, 42), (42, 45, 44, 41), (43, 46, 48, 45), (45, 48, 47, 44), (46, 49, 51, 48), (48, 51, 50, 47), (49, 52, 54, 51), (51, 54, 53, 50), (52, 55, 57, 54), (54, 57, 56, 53), (55, 58, 60, 57), (57, 60, 59, 56), (58, 61, 63, 60), (60, 63, 62, 59), (61, 64, 66, 63), (63, 66, 65, 62), (64, 67, 69, 66), (66, 69, 68, 65), (67, 70, 72, 69), (69, 72, 71, 68), (70, 73, 75, 72), (72, 75, 74, 71), (73, 76, 78, 75), (75, 78, 77, 74), (76, 32, 33, 78), (78, 33, 31, 77), (80, 82, 84, 81), (81, 84, 83, 79), (82, 85, 87, 84), (84, 87, 86, 83), (85, 88, 90, 87), (87, 90, 89, 86), (88, 91, 93, 90), (90, 93, 92, 89), (91, 94, 96, 93), (93, 96, 95, 92), (94, 97, 99, 96), (96, 99, 98, 95), (97, 100, 102, 99), (99, 102, 101, 98), (100, 103, 105, 102), (102, 105, 104, 101), (103, 106, 108, 105), (105, 108, 107, 104), (106, 109, 111, 108), (108, 111, 110, 107), (109, 112, 114, 111), (111, 114, 113, 110), (112, 115, 117, 114), (114, 117, 116, 113), (115, 118, 120, 117), (117, 120, 119, 116), (118, 121, 123, 120), (120, 123, 122, 119), (121, 124, 126, 123), (123, 126, 125, 122), (124, 80, 81, 126), (126, 81, 79, 125), (128, 130, 132, 129), (129, 132, 131, 127), (130, 133, 135, 132), (132, 135, 134, 131), (133, 136, 138, 135), (135, 138, 137, 134), (136, 139, 141, 138), (138, 141, 140, 137), (139, 142, 144, 141), (141, 144, 143, 140), (142, 145, 147, 144), (144, 147, 146, 143), (145, 148, 150, 147), (147, 150, 149, 146), (148, 151, 153, 150), (150, 153, 152, 149), (151, 154, 156, 153), (153, 156, 155, 152), (154, 157, 159, 156), (156, 159, 158, 155), (157, 160, 162, 159), (159, 162, 161, 158), (160, 163, 165, 162), (162, 165, 164, 161), (163, 166, 168, 165), (165, 168, 167, 164), (166, 169, 171, 168), (168, 171, 170, 167), (169, 172, 174, 171), (171, 174, 173, 170), (172, 128, 129, 174), (174, 129, 127, 173), (176, 178, 180, 177), (177, 180, 179, 175), (178, 181, 183, 180), (180, 183, 182, 179), (181, 184, 186, 183), (183, 186, 185, 182), (184, 187, 189, 186), (186, 189, 188, 185), (187, 190, 192, 189), (189, 192, 191, 188), (190, 193, 194, 192), (583, 587, 226, 225), (193, 195, 196, 194), (600, 603, 558, 573, 578), (195, 197, 198, 196), (197, 199, 200, 198), (570, 567, 561, 559), (199, 201, 202, 200), (568, 569, 565, 563), (201, 203, 205, 202), (592, 595, 204, 472, 229), (203, 206, 208, 205), (205, 208, 207, 204), (206, 209, 211, 208), (208, 211, 210, 207), (209, 212, 214, 211), (211, 214, 213, 210), (212, 215, 217, 214), (214, 217, 216, 213), (215, 176, 177, 217), (217, 177, 175, 216), (31, 35, 82, 80), (475, 478, 490, 493), (216, 175, 218, 220), (586, 582, 601, 604), (593, 590, 598, 606), (454, 489, 481, 250), (182, 185, 222, 221), (191, 584, 583, 225, 224), (473, 475, 493, 495), (213, 216, 220, 230), (185, 188, 223, 222), (588, 586, 604, 597), (202, 594, 593, 606, 609, 569), (188, 191, 224, 223), (590, 588, 597, 598), (179, 182, 221, 219), (175, 179, 219, 218), (298, 245, 246, 301), (231, 233, 232), (305, 259, 308, 352), (289, 242, 243, 292), (231, 234, 233), (263, 266, 313, 310), (280, 239, 240, 283), (231, 235, 234), (266, 269, 316, 313), (271, 236, 237, 274), (231, 236, 235), (269, 272, 319, 316), (304, 247, 232, 260), (231, 237, 236), (272, 275, 322, 319), (301, 246, 247, 304), (231, 238, 237), (275, 278, 325, 322), (292, 243, 244, 295), (231, 239, 238), (278, 281, 328, 325), (260, 232, 233, 262), (231, 240, 239), (281, 284, 331, 328), (283, 240, 241, 286), (231, 241, 240), (284, 287, 334, 331), (274, 237, 238, 277), (231, 242, 241), (287, 290, 337, 334), (265, 234, 235, 268), (231, 243, 242), (290, 293, 340, 337), (307, 311, 358, 356), (231, 244, 243), (293, 296, 343, 340), (295, 244, 245, 298), (231, 245, 244), (296, 299, 346, 343), (286, 241, 242, 289), (231, 246, 245), (299, 302, 349, 346), (277, 238, 239, 280), (231, 247, 246), (302, 305, 352, 349), (268, 235, 236, 271), (231, 232, 247), (262, 233, 234, 265), (317, 320, 367, 364), (350, 353, 400, 397), (338, 341, 388, 385), (326, 329, 376, 373), (314, 317, 364, 361), (347, 350, 397, 394), (335, 338, 385, 382), (323, 326, 373, 370), (353, 307, 356, 400), (344, 347, 394, 391), (311, 314, 361, 358), (332, 335, 382, 379), (320, 323, 370, 367), (355, 359, 406, 404), (341, 344, 391, 388), (329, 332, 379, 376), (362, 365, 412, 409), (395, 398, 445, 442), (383, 386, 433, 430), (371, 374, 421, 418), (401, 355, 404, 448), (392, 395, 442, 439), (359, 362, 409, 406), (380, 383, 430, 427), (368, 371, 418, 415), (451, 452, 249, 248), (389, 392, 439, 436), (377, 380, 427, 424), (365, 368, 415, 412), (398, 401, 448, 445), (386, 389, 436, 433), (374, 377, 424, 421), (452, 454, 250, 249), (457, 458, 255, 254), (456, 457, 254, 253), (463, 453, 258, 257), (455, 456, 253, 252), (496, 455, 252, 486), (458, 459, 256, 255), (413, 416, 492, 489), (453, 451, 248, 258), (260, 262, 264, 261), (261, 264, 263, 259), (262, 265, 267, 264), (264, 267, 266, 263), (265, 268, 270, 267), (267, 270, 269, 266), (268, 271, 273, 270), (270, 273, 272, 269), (271, 274, 276, 273), (273, 276, 275, 272), (274, 277, 279, 276), (276, 279, 278, 275), (277, 280, 282, 279), (279, 282, 281, 278), (280, 283, 285, 282), (282, 285, 284, 281), (283, 286, 288, 285), (285, 288, 287, 284), (286, 289, 291, 288), (288, 291, 290, 287), (289, 292, 294, 291), (291, 294, 293, 290), (292, 295, 297, 294), (294, 297, 296, 293), (295, 298, 300, 297), (297, 300, 299, 296), (298, 301, 303, 300), (300, 303, 302, 299), (301, 304, 306, 303), (303, 306, 305, 302), (304, 260, 261, 306), (306, 261, 259, 305), (308, 310, 312, 309), (309, 312, 311, 307), (310, 313, 315, 312), (312, 315, 314, 311), (313, 316, 318, 315), (315, 318, 317, 314), (316, 319, 321, 318), (318, 321, 320, 317), (319, 322, 324, 321), (321, 324, 323, 320), (322, 325, 327, 324), (324, 327, 326, 323), (325, 328, 330, 327), (327, 330, 329, 326), (328, 331, 333, 330), (330, 333, 332, 329), (331, 334, 336, 333), (333, 336, 335, 332), (334, 337, 339, 336), (336, 339, 338, 335), (337, 340, 342, 339), (339, 342, 341, 338), (340, 343, 345, 342), (342, 345, 344, 341), (343, 346, 348, 345), (345, 348, 347, 344), (346, 349, 351, 348), (348, 351, 350, 347), (349, 352, 354, 351), (351, 354, 353, 350), (352, 308, 309, 354), (354, 309, 307, 353), (356, 358, 360, 357), (357, 360, 359, 355), (358, 361, 363, 360), (360, 363, 362, 359), (361, 364, 366, 363), (363, 366, 365, 362), (364, 367, 369, 366), (366, 369, 368, 365), (367, 370, 372, 369), (369, 372, 371, 368), (370, 373, 375, 372), (372, 375, 374, 371), (373, 376, 378, 375), (375, 378, 377, 374), (376, 379, 381, 378), (378, 381, 380, 377), (379, 382, 384, 381), (381, 384, 383, 380), (382, 385, 387, 384), (384, 387, 386, 383), (385, 388, 390, 387), (387, 390, 389, 386), (388, 391, 393, 390), (390, 393, 392, 389), (391, 394, 396, 393), (393, 396, 395, 392), (394, 397, 399, 396), (396, 399, 398, 395), (397, 400, 402, 399), (399, 402, 401, 398), (400, 356, 357, 402), (402, 357, 355, 401), (404, 406, 408, 405), (405, 408, 407, 403), (406, 409, 411, 408), (408, 411, 410, 407), (409, 412, 414, 411), (411, 414, 413, 410), (412, 415, 417, 414), (414, 417, 416, 413), (415, 418, 420, 417), (417, 420, 419, 416), (418, 421, 423, 420), (420, 423, 422, 419), (421, 424, 426, 423), (423, 426, 425, 422), (424, 427, 429, 426), (426, 429, 428, 425), (427, 430, 432, 429), (429, 432, 431, 428), (430, 433, 435, 432), (432, 435, 434, 431), (433, 436, 438, 435), (435, 438, 437, 434), (436, 439, 441, 438), (438, 441, 440, 437), (439, 442, 444, 441), (441, 444, 443, 440), (442, 445, 447, 444), (444, 447, 446, 443), (445, 448, 450, 447), (447, 450, 449, 446), (448, 404, 405, 450), (450, 405, 403, 449), (259, 263, 310, 308), (440, 443, 462, 461), (449, 403, 451, 453), (431, 434, 459, 458), (443, 446, 463, 462), (416, 419, 496, 492), (422, 425, 456, 455), (434, 437, 460, 459), (446, 449, 453, 463), (410, 413, 489, 454), (425, 428, 457, 456), (437, 440, 461, 460), (419, 422, 455, 496), (428, 431, 458, 457), (407, 410, 454, 452), (403, 407, 452, 451), (28, 466, 465, 485, 487, 251), (207, 210, 479, 476), (210, 213, 230, 479), (204, 207, 476, 472), (479, 230, 29, 469), (468, 470, 28, 251, 483, 482), (464, 467, 466), (467, 465, 466), (468, 471, 470), (471, 469, 470), (481, 484, 483), (484, 482, 483), (485, 488, 487), (488, 486, 487), (473, 465, 467, 474), (474, 467, 464, 472), (479, 469, 471, 480), (480, 471, 468, 478), (478, 475, 477, 480), (480, 477, 476, 479), (475, 473, 474, 477), (477, 474, 472, 476), (490, 482, 484, 491), (491, 484, 481, 489), (496, 486, 488, 497), (497, 488, 485, 495), (493, 490, 491, 494), (494, 491, 489, 492), (495, 493, 494, 497), (497, 494, 492, 496), (229, 472, 464, 27), (520, 522, 501, 498), (459, 460, 506, 525, 524), (528, 523, 500, 499), (502, 505, 504, 503), (463, 257, 509, 508), (520, 519, 513, 512), (518, 517, 515, 514), (256, 459, 524, 527), (523, 526, 520, 498, 500), (510, 508, 516, 517), (516, 521, 511), (519, 518, 514, 513), (535, 529, 505, 502), (462, 463, 508, 510), (461, 462, 510, 507), (522, 520, 512), (517, 516, 511, 515), (508, 509, 521, 516), (460, 461, 507, 506), (552, 546, 503, 504), (506, 507, 518, 519), (507, 510, 517, 518), (529, 552, 504, 505), (523, 524, 525, 526), (523, 528, 527, 524), (526, 525, 506, 519, 520), (500, 498, 547, 534), (534, 547, 548, 533), (533, 548, 549, 532), (532, 549, 550, 531), (531, 550, 551, 530), (530, 551, 552, 529), (498, 501, 541, 547), (547, 541, 542, 548), (548, 542, 543, 549), (549, 543, 544, 550), (550, 544, 545, 551), (551, 545, 546, 552), (499, 500, 534, 540), (540, 534, 533, 539), (539, 533, 532, 538), (531, 537, 555, 553), (537, 531, 530, 536), (536, 530, 529, 535), (556, 554, 553, 555), (538, 532, 554, 556), (532, 531, 553, 554), (557, 559, 560, 558), (559, 561, 562, 560), (561, 563, 564, 562), (563, 565, 566, 564), (566, 608, 607, 579, 576), (605, 600, 578, 581), (567, 568, 563, 561), (596, 605, 581, 577), (571, 570, 559, 557), (558, 560, 572, 573), (589, 591, 228, 227), (194, 196, 570, 571), (202, 205, 204, 595, 594), (198, 200, 568, 567), (192, 194, 585, 584, 191), (599, 596, 577, 580), (200, 202, 569, 568), (196, 198, 567, 570), (591, 592, 229, 228), (587, 589, 227, 226), (569, 609, 608, 566, 565), (564, 566, 576, 575), (562, 564, 575, 574), (603, 602, 571, 557, 558), (560, 562, 574, 572), (607, 599, 580, 579), (582, 583, 584, 585), (592, 593, 594, 595), (600, 601, 602, 603), (606, 607, 608, 609), (587, 583, 582, 586), (589, 587, 586, 588), (591, 589, 588, 590), (592, 591, 590, 593), (605, 596, 597, 604), (599, 607, 606, 598), (596, 599, 598, 597), (600, 605, 604, 601), (582, 585, 194, 571, 602, 601)])
me_cylinder_003.polygons.foreach_set('use_smooth', [True] * 587)
_k = set([(459, 460), (460, 461), (461, 462), (462, 463), (511, 515), (512, 513), (513, 514), (514, 515), (516, 517), (517, 518), (518, 519), (519, 520), (531, 532), (531, 537), (532, 538), (553, 554), (553, 555), (554, 556)])
me_cylinder_003.attributes.new('sharp_edge', 'BOOLEAN', 'EDGE').data.foreach_set('value', [ (min(e.vertices), max(e.vertices)) in _k for e in me_cylinder_003.edges])
me_cylinder_003.use_remesh_preserve_volume = False
me_cylinder_003.use_remesh_preserve_attributes = False
me_cylinder_003.use_mirror_vertex_groups = False
me_cylinder_003.update()
me_cube_001 = bpy.data.meshes.new('Cube.001')
me_cube_001.from_pydata([(-2.58, 1.234, -1.038), (-2.58, 1.234, 0.8301), (2.25, 1.234, 0.8301), (2.25, 1.234, -1.038), (2.241, 1.203, 0.7881), (2.241, 1.203, -0.9958), (2.645, 1.203, 0.7881), (2.645, 1.203, -0.9958), (-2.58, 0.9877, 0.4475), (-2.58, 0.9877, -0.6552), (-3.015, 0.9877, 0.4475), (-3.015, 0.9877, -0.6552), (-3.318, 0.9877, 0.4475), (-3.318, 0.9877, -0.6552), (-3.015, 1.392, 0.9138), (-3.318, 1.392, 0.9138), (-3.015, 1.392, -1.121), (-3.318, 1.392, -1.121), (-3.061, 1.392, 0.9138), (-3.272, 1.392, 0.9138), (-3.061, 1.392, -1.121), (-3.272, 1.392, -1.121), (-3.061, 1.275, 0.7388), (-3.272, 1.275, 0.7388), (-3.061, 1.275, -0.9465), (-3.272, 1.275, -0.9465), (-3.878, 0.5031, 0.2011), (-3.878, 0.5031, -0.4088), (-3.659, 0.5031, 0.2011), (-3.659, 0.5031, -0.4088), (-2.58, -1.171, -1.038), (-2.58, -1.171, 0.8301), (-2.58, 0.03163, 1.196), (-2.58, 0.03163, -1.403), (2.25, 0.03163, -1.403), (2.25, 0.03163, 1.196), (2.25, -1.171, 0.8301), (2.25, -1.171, -1.038), (2.241, 0.03163, -1.345), (2.241, 0.03163, 1.137), (2.241, -1.14, 0.7881), (2.241, -1.14, -0.9958), (2.645, 0.03163, 1.137), (2.645, 0.03163, -1.345), (2.645, -1.14, 0.7881), (2.645, -1.14, -0.9958), (-2.58, 0.03163, 0.6633), (-2.58, -0.9244, 0.4475), (-2.58, -0.9244, -0.6552), (-2.58, 0.03163, -0.871), (-3.015, 0.03163, 0.6633), (-3.015, -0.9244, 0.4475), (-3.015, -0.9244, -0.6552), (-3.015, 0.03163, -0.871), (-3.318, 0.03163, 0.6633), (-3.318, -0.9244, 0.4475), (-3.318, -0.9244, -0.6552), (-3.318, 0.03163, -0.871), (-3.015, 0.03163, 1.312), (-3.015, -1.329, 0.9138), (-3.318, 0.03163, 1.312), (-3.318, -1.329, 0.9138), (-3.015, -1.329, -1.121), (-3.015, 0.03163, -1.52), (-3.318, -1.329, -1.121), (-3.318, 0.03163, -1.52), (-3.061, 0.03163, 1.312), (-3.061, -1.329, 0.9138), (-3.272, 0.03163, 1.312), (-3.272, -1.329, 0.9138), (-3.061, -1.329, -1.121), (-3.061, 0.03163, -1.52), (-3.272, -1.329, -1.121), (-3.272, 0.03163, -1.52), (-3.061, 0.03163, 1.069), (-3.061, -1.212, 0.7388), (-3.272, 0.03163, 1.069), (-3.272, -1.212, 0.7388), (-3.061, -1.212, -0.9465), (-3.061, 0.03163, -1.276), (-3.272, -1.212, -0.9465), (-3.272, 0.03163, -1.276), (-3.878, 0.03163, 0.3205), (-3.878, -0.4398, 0.2011), (-3.878, -0.4398, -0.4088), (-3.878, 0.03163, -0.5282), (-3.659, 0.03163, 0.3205), (-3.659, -0.4398, 0.2011), (-3.659, -0.4398, -0.4088), (-3.659, 0.03163, -0.5282), (-0.2308, 0.3242, 1.107), (-0.2308, 0.9413, 0.919), (1.452, 0.3242, 1.107), (1.452, 0.9413, 0.919), (-0.2308, 0.2952, 1.011), (-0.2308, 0.9123, 0.8236), (1.452, 0.2952, 1.011), (1.452, 0.9123, 0.8236), (1.567, -0.02702, 1.178), (-0.3456, -0.02702, 1.178), (-0.3456, -1.112, 0.8479), (1.567, -1.112, 0.8479), (1.367, -0.3591, 1.863), (-0.1461, -0.3591, 1.863), (-0.1461, -1.218, 1.602), (1.367, -1.218, 1.602), (1.367, -0.3418, 1.806), (-0.1461, -0.3418, 1.806), (-0.1461, -1.2, 1.545), (1.367, -1.2, 1.545), (1.551, -0.255, 1.895), (1.567, -0.2426, 1.887), (-0.3456, -0.2426, 1.887), (-0.3296, -0.255, 1.895), (-0.3456, -1.328, 1.557), (-0.3296, -1.322, 1.571), (1.567, -1.328, 1.557), (1.551, -1.322, 1.571), (1.367, -0.3558, 1.852), (1.367, -0.3591, 1.863), (-0.1461, -0.3591, 1.863), (-0.1461, -0.3558, 1.852), (-0.1461, -1.218, 1.602), (-0.1461, -1.214, 1.591), (1.367, -1.218, 1.602), (1.367, -1.214, 1.591)], [], [(0, 33, 49, 9), (1, 32, 90, 91), (1, 2, 3, 0), (35, 34, 3, 2), (0, 3, 34, 33), (39, 4, 5, 38), (42, 43, 7, 6), (5, 4, 6, 7), (38, 5, 7, 43), (4, 39, 42, 6), (9, 49, 53, 11), (32, 1, 8, 46), (1, 0, 9, 8), (12, 54, 60, 15), (46, 8, 10, 50), (8, 9, 11, 10), (12, 13, 27, 26), (57, 13, 17, 65), (11, 53, 63, 16), (16, 63, 71, 20), (65, 17, 21, 73), (14, 16, 20, 18), (50, 10, 14, 58), (10, 11, 16, 14), (13, 12, 15, 17), (19, 68, 76, 23), (20, 71, 79, 24), (73, 21, 25, 81), (58, 14, 18, 66), (15, 60, 68, 19), (17, 15, 19, 21), (24, 79, 81, 25), (74, 22, 23, 76), (22, 24, 25, 23), (21, 19, 23, 25), (18, 20, 24, 22), (66, 18, 22, 74), (27, 85, 89, 29), (13, 57, 85, 27), (54, 12, 26, 82), (86, 28, 29, 89), (82, 26, 28, 86), (26, 27, 29, 28), (30, 48, 49, 33), (31, 36, 101, 100), (31, 30, 37, 36), (35, 36, 37, 34), (30, 33, 34, 37), (39, 38, 41, 40), (42, 44, 45, 43), (41, 45, 44, 40), (38, 43, 45, 41), (40, 44, 42, 39), (48, 52, 53, 49), (32, 46, 47, 31), (31, 47, 48, 30), (55, 61, 60, 54), (46, 50, 51, 47), (47, 51, 52, 48), (55, 83, 84, 56), (57, 65, 64, 56), (52, 62, 63, 53), (62, 70, 71, 63), (65, 73, 72, 64), (59, 67, 70, 62), (50, 58, 59, 51), (51, 59, 62, 52), (56, 64, 61, 55), (69, 77, 76, 68), (70, 78, 79, 71), (73, 81, 80, 72), (58, 66, 67, 59), (61, 69, 68, 60), (64, 72, 69, 61), (78, 80, 81, 79), (74, 76, 77, 75), (75, 77, 80, 78), (72, 80, 77, 69), (67, 75, 78, 70), (66, 74, 75, 67), (84, 88, 89, 85), (56, 84, 85, 57), (54, 82, 83, 55), (86, 89, 88, 87), (82, 86, 87, 83), (83, 87, 88, 84), (93, 91, 95, 97), (35, 2, 93, 92), (2, 1, 91, 93), (32, 35, 92, 90), (94, 96, 97, 95), (91, 90, 94, 95), (92, 93, 97, 96), (90, 92, 96, 94), (118, 121, 107, 106), (36, 35, 98, 101), (35, 32, 99, 98), (32, 31, 100, 99), (113, 115, 104, 103), (117, 110, 102, 105), (98, 99, 112, 111), (115, 117, 105, 104), (123, 125, 109, 108), (99, 100, 114, 112), (100, 101, 116, 114), (101, 98, 111, 116), (104, 105, 124, 122), (125, 118, 106, 109), (102, 103, 120, 119), (107, 108, 109, 106), (105, 102, 119, 124), (121, 123, 108, 107), (103, 104, 122, 120), (111, 112, 113, 110), (112, 114, 115, 113), (117, 115, 114, 116), (110, 117, 116, 111), (119, 120, 121, 118), (120, 122, 123, 121), (125, 123, 122, 124), (118, 125, 124, 119), (110, 113, 103, 102)])
me_cube_001.polygons.foreach_set('use_smooth', [True] * 122)
_k = set([(0, 1), (0, 33), (1, 32), (2, 3), (2, 35), (3, 34), (4, 5), (4, 39), (5, 38), (6, 7), (6, 42), (7, 43), (8, 9), (8, 46), (9, 49), (10, 11), (10, 50), (11, 53), (12, 13), (12, 54), (13, 57), (14, 16), (14, 58), (15, 17), (15, 60), (16, 63), (17, 65), (18, 20), (18, 66), (19, 21), (19, 68), (20, 71), (21, 73), (22, 24), (22, 74), (23, 25), (23, 76), (24, 79), (25, 81), (26, 27), (26, 82), (27, 85), (28, 29), (28, 86), (29, 89), (30, 31), (30, 33), (31, 32), (34, 37), (35, 36), (36, 37), (38, 41), (39, 40), (40, 41), (42, 44), (43, 45), (44, 45), (46, 47), (47, 48), (48, 49), (50, 51), (51, 52), (52, 53), (54, 55), (55, 56), (56, 57), (58, 59), (59, 62), (60, 61), (61, 64), (62, 63), (64, 65), (66, 67), (67, 70), (68, 69), (69, 72), (70, 71), (72, 73), (74, 75), (75, 78), (76, 77), (77, 80), (78, 79), (80, 81), (82, 83), (83, 84), (84, 85), (86, 87), (87, 88), (88, 89), (90, 91), (90, 92), (91, 93), (92, 93), (94, 95), (94, 96), (95, 97), (96, 97), (98, 101), (99, 100), (102, 105), (103, 104), (106, 109), (107, 108), (110, 117), (111, 116), (112, 114), (113, 115), (118, 125), (119, 124), (120, 122), (121, 123)])
me_cube_001.attributes.new('sharp_edge', 'BOOLEAN', 'EDGE').data.foreach_set('value', [ (min(e.vertices), max(e.vertices)) in _k for e in me_cube_001.edges])
me_cube_001.use_remesh_preserve_volume = False
me_cube_001.use_remesh_preserve_attributes = False
me_cube_001.use_mirror_vertex_groups = False
me_cube_001.update()
me_cube_002 = bpy.data.meshes.new('Cube.002')
me_cube_002.from_pydata([(-0.02291, 0.9253, -0.7187), (-0.02291, 0.9253, 0.7187), (-0.02291, 0.0, 1.0), (-0.02291, 0.0, -1.0), (1.997, 0.0, -1.0), (1.997, 0.0, 1.0), (1.997, 0.9253, 0.7187), (1.997, 0.9253, -0.7187), (1.992, 0.0, -0.9551), (1.992, 0.0, 0.9551), (1.992, 0.9013, 0.6864), (1.992, 0.9013, -0.6864), (2.24, 0.0, 0.9551), (2.24, 0.0, -0.9551), (2.24, 0.9013, 0.6864), (2.24, 0.9013, -0.6864), (-0.02291, 0.0, 0.5904), (-0.02291, 0.7357, 0.4243), (-0.02291, 0.7357, -0.4243), (-0.02291, 0.0, -0.5904), (-0.2909, 0.0, 0.5904), (-0.2909, 0.7357, 0.4243), (-0.2909, 0.7357, -0.4243), (-0.2909, 0.0, -0.5904), (-0.4773, 0.0, 0.5904), (-0.4773, 0.7357, 0.4243), (-0.4773, 0.7357, -0.4243), (-0.4773, 0.0, -0.5904), (-0.2909, 0.0, 1.09), (-0.2909, 1.047, 0.7832), (-0.4773, 0.0, 1.09), (-0.4773, 1.047, 0.7832), (-0.2909, 1.047, -0.7832), (-0.2909, 0.0, -1.09), (-0.4773, 1.047, -0.7832), (-0.4773, 0.0, -1.09), (-0.3191, 0.0, 1.09), (-0.3191, 1.047, 0.7832), (-0.4491, 0.0, 1.09), (-0.4491, 1.047, 0.7832), (-0.3191, 1.047, -0.7832), (-0.3191, 0.0, -1.09), (-0.4491, 1.047, -0.7832), (-0.4491, 0.0, -1.09), (-0.3191, 0.0, 0.9023), (-0.3191, 0.9569, 0.6485), (-0.4491, 0.0, 0.9023), (-0.4491, 0.9569, 0.6485), (-0.3191, 0.9569, -0.6485), (-0.3191, 0.0, -0.9023), (-0.4491, 0.9569, -0.6485), (-0.4491, 0.0, -0.9023), (-0.8224, 0.0, 0.3266), (-0.8224, 0.3628, 0.2347), (-0.8224, 0.3628, -0.2347), (-0.8224, 0.0, -0.3266), (-0.6879, 0.0, 0.3266), (-0.6879, 0.3628, 0.2347), (-0.6879, 0.3628, -0.2347), (-0.6879, 0.0, -0.3266)], [], [(0, 3, 19, 18), (2, 5, 6, 1), (1, 6, 7, 0), (5, 4, 7, 6), (0, 7, 4, 3), (9, 10, 11, 8), (12, 13, 15, 14), (11, 10, 14, 15), (8, 11, 15, 13), (10, 9, 12, 14), (18, 19, 23, 22), (2, 1, 17, 16), (1, 0, 18, 17), (25, 24, 30, 31), (16, 17, 21, 20), (17, 18, 22, 21), (25, 26, 54, 53), (27, 26, 34, 35), (22, 23, 33, 32), (32, 33, 41, 40), (35, 34, 42, 43), (29, 32, 40, 37), (20, 21, 29, 28), (21, 22, 32, 29), (26, 25, 31, 34), (39, 38, 46, 47), (40, 41, 49, 48), (43, 42, 50, 51), (28, 29, 37, 36), (31, 30, 38, 39), (34, 31, 39, 42), (48, 49, 51, 50), (44, 45, 47, 46), (45, 48, 50, 47), (42, 39, 47, 50), (37, 40, 48, 45), (36, 37, 45, 44), (54, 55, 59, 58), (26, 27, 55, 54), (24, 25, 53, 52), (56, 57, 58, 59), (52, 53, 57, 56), (53, 54, 58, 57)])
me_cube_002.polygons.foreach_set('use_smooth', [True] * 43)
_k = set([(0, 1), (0, 3), (1, 2), (4, 7), (5, 6), (6, 7), (8, 11), (9, 10), (10, 11), (12, 14), (13, 15), (14, 15), (16, 17), (17, 18), (18, 19), (20, 21), (21, 22), (22, 23), (24, 25), (25, 26), (26, 27), (28, 29), (29, 32), (30, 31), (31, 34), (32, 33), (34, 35), (36, 37), (37, 40), (38, 39), (39, 42), (40, 41), (42, 43), (44, 45), (45, 48), (46, 47), (47, 50), (48, 49), (50, 51), (52, 53), (53, 54), (54, 55), (56, 57), (57, 58), (58, 59)])
me_cube_002.attributes.new('sharp_edge', 'BOOLEAN', 'EDGE').data.foreach_set('value', [ (min(e.vertices), max(e.vertices)) in _k for e in me_cube_002.edges])
me_cube_002.use_remesh_preserve_volume = False
me_cube_002.use_remesh_preserve_attributes = False
me_cube_002.use_mirror_vertex_groups = False
me_cube_002.update()
arm_minigun_armature = bpy.data.armatures.new('minigun armature')  # bones are not reproduced

# ---- objects
ob_armature = bpy.data.objects.new('Armature', arm_minigun_armature)
ob_cylinder_002 = bpy.data.objects.new('Cylinder.002', me_cylinder_002)
ob_cylinder_001 = bpy.data.objects.new('Cylinder.001', me_cylinder_001)
ob_cylinder = bpy.data.objects.new('Cylinder', me_cylinder)
ob_cylinder_004 = bpy.data.objects.new('Cylinder.004', me_cylinder_004)
ob_cylinder_003 = bpy.data.objects.new('Cylinder.003', me_cylinder_003)
ob_cube = bpy.data.objects.new('Cube', me_cube_001)
ob_lamp = bpy.data.objects.new('Lamp', light_lamp)
ob_camera = bpy.data.objects.new('Camera', cam_camera)
ob_cube_001 = bpy.data.objects.new('Cube.001', me_cube_002)

# ---- transforms, parenting, visibility, modifiers, constraints
ob_armature.location = (0.0, 0.0, 0.0)
ob_armature.show_in_front = True
ob_armature.lineart.crease_threshold = 0.0
ob_cylinder_002.parent = ob_armature
ob_cylinder_002.location = (1.508, 0.0, 0.0)
ob_cylinder_002.rotation_euler = (-0.0, 1.571, 0.0)
ob_cylinder_002.lineart.crease_threshold = 0.0
_m = ob_cylinder_002.modifiers.new('Mirror', 'MIRROR')
_m.use_axis = (True, True, False)
_m.use_clip = True
_m = ob_cylinder_002.modifiers.new('EdgeSplit', 'EDGE_SPLIT')
_m.use_edge_angle = False
_m = ob_cylinder_002.modifiers.new('Subsurf', 'SUBSURF')
_m.uv_smooth = 'PRESERVE_CORNERS'
_m.quality = 2
_m.show_only_control_edges = False
ob_cylinder_001.parent = ob_armature
ob_cylinder_001.location = (1.508, 0.0, 0.0)
ob_cylinder_001.rotation_euler = (-0.0, 1.571, 0.0)
ob_cylinder_001.lineart.crease_threshold = 0.0
_m = ob_cylinder_001.modifiers.new('Mirror', 'MIRROR')
_m.use_axis = (True, True, False)
_m.use_clip = True
_m = ob_cylinder_001.modifiers.new('Subsurf', 'SUBSURF')
_m.uv_smooth = 'PRESERVE_CORNERS'
_m.quality = 2
_m.show_only_control_edges = False
ob_cylinder.parent = ob_armature
ob_cylinder.location = (1.508, 0.0, 0.0)
ob_cylinder.rotation_euler = (-0.0, 1.571, 0.0)
ob_cylinder.lineart.crease_threshold = 0.0
_m = ob_cylinder.modifiers.new('Mirror', 'MIRROR')
_m.use_axis = (True, True, False)
_m = ob_cylinder.modifiers.new('Subsurf', 'SUBSURF')
_m.uv_smooth = 'PRESERVE_CORNERS'
_m.quality = 2
_m.show_only_control_edges = False
ob_cylinder_004.parent = ob_armature
ob_cylinder_004.location = (1.384, -1.459e-07, -0.972)
ob_cylinder_004.rotation_euler = (1.571, -0.0, 1.571)
ob_cylinder_004.lineart.crease_threshold = 0.0
_m = ob_cylinder_004.modifiers.new('EdgeSplit', 'EDGE_SPLIT')
_m.use_edge_angle = False
_m = ob_cylinder_004.modifiers.new('Subsurf', 'SUBSURF')
_m.uv_smooth = 'PRESERVE_CORNERS'
_m.quality = 2
_m.show_only_control_edges = False
ob_cylinder_003.parent = ob_armature
ob_cylinder_003.location = (-0.0903, 0.0, 0.0)
ob_cylinder_003.lineart.crease_threshold = 0.0
_m = ob_cylinder_003.modifiers.new('Mirror', 'MIRROR')
_m.use_axis = (False, True, False)
_m.use_clip = True
_m = ob_cylinder_003.modifiers.new('EdgeSplit', 'EDGE_SPLIT')
_m.use_edge_angle = False
_m = ob_cylinder_003.modifiers.new('Subsurf', 'SUBSURF')
_m.uv_smooth = 'PRESERVE_CORNERS'
_m.quality = 2
_m.levels = 2
_m.show_only_control_edges = False
ob_cube.parent = ob_armature
ob_cube.location = (0.0, 0.0, 0.0)
ob_cube.lineart.crease_threshold = 0.0
_m = ob_cube.modifiers.new('EdgeSplit.001', 'EDGE_SPLIT')
_m.use_edge_angle = False
_m = ob_cube.modifiers.new('Subsurf', 'SUBSURF')
_m.uv_smooth = 'PRESERVE_CORNERS'
_m.quality = 2
_m.levels = 2
_m.show_only_control_edges = False
ob_lamp.location = (-7.53, 7.869, 4.198)
ob_lamp.rotation_euler = (0.6503, 0.05522, 1.866)
ob_lamp.lock_rotations_4d = False
ob_lamp.empty_display_type = 'ARROWS'
ob_lamp.color = (0.0, 0.0, 0.0, 0.0)
ob_lamp.lineart.crease_threshold = 0.0
ob_camera.location = (7.481, -6.508, 5.344)
ob_camera.rotation_euler = (1.109, 0.01082, 0.8149)
ob_camera.lock_rotations_4d = False
ob_camera.empty_display_type = 'ARROWS'
ob_camera.color = (0.0, 0.0, 0.0, 0.0)
ob_camera.display_type = 'WIRE'
ob_camera.lineart.crease_threshold = 0.0
ob_cube_001.location = (0.0, 0.0, 0.0)
ob_cube_001.lineart.crease_threshold = 0.0
_m = ob_cube_001.modifiers.new('Mirror', 'MIRROR')
_m.use_axis = (False, True, False)
_m = ob_cube_001.modifiers.new('EdgeSplit.001', 'EDGE_SPLIT')
_m.use_edge_angle = False
_m = ob_cube_001.modifiers.new('Subsurf', 'SUBSURF')
_m.uv_smooth = 'PRESERVE_CORNERS'
_m.quality = 2
_m.levels = 2
_m.show_only_control_edges = False

# ---- collection membership
col_collection_1.objects.link(ob_armature)
col_collection_1.objects.link(ob_cylinder_002)
col_collection_1.objects.link(ob_cylinder_001)
col_collection_1.objects.link(ob_cylinder)
col_collection_1.objects.link(ob_cylinder_004)
col_collection_1.objects.link(ob_cylinder_003)
col_collection_1.objects.link(ob_cube)
col_collection_1.objects.link(ob_lamp)
col_collection_1.objects.link(ob_camera)
col_collection_11.objects.link(ob_cube_001)

# ---- scene / render settings (as saved in the file)
scene.camera = ob_camera
scene.frame_start = 1; scene.frame_end = 252; scene.frame_set(85)
scene.render.engine = 'CYCLES'
scene.render.resolution_percentage = 50
scene.render.dither_intensity = 0.0
scene.cycles.use_denoising = False
scene.cycles.samples = 128
scene.cycles.sampling_pattern = 'TABULATED_SOBOL'
scene.cycles.light_sampling_threshold = 0.0
scene.cycles.use_adaptive_sampling = False
scene.cycles.use_light_tree = False
scene.cycles.blur_glossy = 0.0
scene.cycles.sample_clamp_indirect = 0.0
scene.view_settings.view_transform = 'Standard'
bpy.context.view_layer.update()
